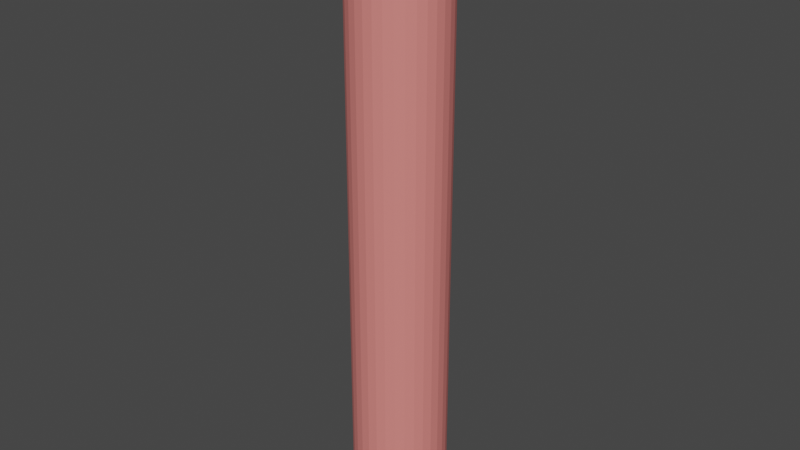 # Source: hotdogger.blend  (saved by Blender 3.4.6; exported with 4.5.12 LTS)
import bpy
from mathutils import Matrix  # noqa: F401  (used for matrix-valued properties, if any)

bpy.ops.wm.read_factory_settings(use_empty=True)
scene = bpy.context.scene
scene.name = 'Scene'

# ---- collections
col_collection = bpy.data.collections.new('Collection'); scene.collection.children.link(col_collection)

# ---- materials (node trees are filled in below, after node groups)
mat_material = bpy.data.materials.new('Material')
mat_material.alpha_threshold = 0.0
mat_material.use_transparent_shadow = False
mat_material.roughness = 0.5
mat_material.line_color = (0.0, 0.0, 0.0, 1.0)

# ---- material node trees
mat_material.use_nodes = True; mat_material.node_tree.nodes.clear()
_N = mat_material.node_tree.nodes; _L = mat_material.node_tree.links
n0 = _N.new('ShaderNodeOutputMaterial'); n0.name = 'Material Output'; n0.location = (300, 300)
n1 = _N.new('ShaderNodeBsdfPrincipled'); n1.name = 'Principled BSDF'; n1.location = (10, 300)
n1.distribution = 'GGX'
n1.subsurface_method = 'RANDOM_WALK_SKIN'
n1.inputs[0].default_value = (0.8, 0.2194, 0.1984, 1.0)
n1.inputs[2].default_value = 0.8105
n1.inputs[3].default_value = 1.45
n1.inputs[13].default_value = 0.6949
n1.inputs[27].default_value = (0.0, 0.0, 0.0, 1.0)
n1.inputs[28].default_value = 1.0
_L.new(n1.outputs[0], n0.inputs[0])
n0.is_active_output = True

# ---- world
world_world = bpy.data.worlds.new('World'); scene.world = world_world
world_world.use_nodes = True; world_world.node_tree.nodes.clear()
_N = world_world.node_tree.nodes; _L = world_world.node_tree.links
n0 = _N.new('ShaderNodeOutputWorld'); n0.name = 'World Output'; n0.location = (300, 300)
n1 = _N.new('ShaderNodeBackground'); n1.name = 'Background'; n1.location = (10, 300)
n1.inputs[0].default_value = (0.05088, 0.05088, 0.05088, 1.0)
_L.new(n1.outputs[0], n0.inputs[0])
n0.is_active_output = True
world_world.color = (0.05088, 0.05088, 0.05088)
world_world.use_sun_shadow = False
world_world.sun_shadow_jitter_overblur = 0.0

# ---- meshes
me_cube_001 = bpy.data.meshes.new('Cube.001')
me_cube_001.from_pydata([(-0.1951, 0.9808, 6.0), (-0.1951, 0.9808, -6.0), (-0.3827, 0.9239, 6.0), (-0.3827, 0.9239, -6.0), (-0.5556, 0.8315, 6.0), (-0.5556, 0.8315, -6.0), (-0.7071, 0.7071, 6.0), (-0.7071, 0.7071, -6.0), (-0.8315, 0.5556, 6.0), (-0.8315, 0.5556, -6.0), (-0.9239, 0.3827, 6.0), (-0.9239, 0.3827, -6.0), (-0.9808, 0.1951, 6.0), (-0.9808, 0.1951, -6.0), (-1.0, 0.0, 6.0), (-1.0, 0.0, -6.0), (-0.9808, -0.1951, 6.0), (-0.9808, -0.1951, -6.0), (-0.9239, -0.3827, 6.0), (-0.9239, -0.3827, -6.0), (-0.8315, -0.5556, 6.0), (-0.8315, -0.5556, -6.0), (-0.7071, -0.7071, 6.0), (-0.7071, -0.7071, -6.0), (-0.5556, -0.8315, 6.0), (-0.5556, -0.8315, -6.0), (-0.3827, -0.9239, 6.0), (-0.3827, -0.9239, -6.0), (-0.1951, -0.9808, 6.0), (-0.1951, -0.9808, -6.0), (0.0, -1.0, 6.0), (0.0, -1.0, -6.0), (0.1951, -0.9808, 6.0), (0.1951, -0.9808, -6.0), (0.3827, -0.9239, 6.0), (0.3827, -0.9239, -6.0), (0.5556, -0.8315, 6.0), (0.5556, -0.8315, -6.0), (0.7071, -0.7071, 6.0), (0.7071, -0.7071, -6.0), (0.8315, -0.5556, 6.0), (0.8315, -0.5556, -6.0), (0.9239, -0.3827, 6.0), (0.9239, -0.3827, -6.0), (0.9808, -0.1951, 6.0), (0.9808, -0.1951, -6.0), (1.0, 0.0, 6.0), (1.0, 0.0, -6.0), (0.9808, 0.1951, 6.0), (0.9808, 0.1951, -6.0), (0.9239, 0.3827, 6.0), (0.9239, 0.3827, -6.0), (0.8315, 0.5556, 6.0), (0.8315, 0.5556, -6.0), (0.7071, 0.7071, 6.0), (0.7071, 0.7071, -6.0), (0.5556, 0.8315, 6.0), (0.5556, 0.8315, -6.0), (0.3827, 0.9239, 6.0), (0.3827, 0.9239, -6.0), (0.1951, 0.9808, 6.0), (0.1951, 0.9808, -6.0), (0.0, 1.0, 6.0), (0.0, 1.0, -6.0), (5.757e-08, 0.904, 6.165), (-0.1764, 0.8866, 6.165), (-0.346, 0.8352, 6.165), (-0.5022, 0.7517, 6.165), (-0.6392, -0.6392, 6.165), (-0.5022, -0.7517, 6.165), (-0.8352, 0.346, 6.165), (-0.8866, 0.1764, 6.165), (-0.6392, 0.6392, 6.165), (-0.1764, -0.8866, 6.165), (5.757e-08, -0.904, 6.165), (-0.904, 3.576e-10, 6.165), (-0.8866, -0.1764, 6.165), (-0.8352, -0.346, 6.165), (0.5022, -0.7517, 6.165), (0.6392, -0.6392, 6.165), (0.1764, -0.8866, 6.165), (-0.346, -0.8352, 6.165), (0.8866, -0.1764, 6.165), (0.904, 3.576e-10, 6.165), (0.8866, 0.1764, 6.165), (0.8352, 0.346, 6.165), (0.7517, 0.5022, 6.165), (0.6392, 0.6392, 6.165), (0.346, 0.8352, 6.165), (0.1764, 0.8866, 6.165), (0.346, -0.8352, 6.165), (0.8352, -0.346, 6.165), (0.7517, -0.5022, 6.165), (-0.7517, 0.5022, 6.165), (-0.7517, -0.5022, 6.165), (0.5022, 0.7517, 6.165), (5.641e-08, 0.759, 6.279), (-0.1481, 0.7444, 6.279), (-0.2904, 0.7012, 6.279), (-0.4217, 0.6311, 6.279), (-0.5367, -0.5367, 6.279), (-0.4217, -0.6311, 6.279), (-0.7012, 0.2904, 6.279), (-0.7444, 0.1481, 6.279), (-0.5367, 0.5367, 6.279), (-0.1481, -0.7444, 6.279), (5.641e-08, -0.759, 6.279), (-0.759, 3.002e-10, 6.279), (-0.7444, -0.1481, 6.279), (-0.7012, -0.2904, 6.279), (0.4217, -0.6311, 6.279), (0.5367, -0.5367, 6.279), (0.1481, -0.7444, 6.279), (-0.2904, -0.7012, 6.279), (0.7444, -0.1481, 6.279), (0.759, 3.002e-10, 6.279), (0.7444, 0.1481, 6.279), (0.7012, 0.2904, 6.279), (0.6311, 0.4217, 6.279), (0.5367, 0.5367, 6.279), (0.2904, 0.7012, 6.279), (0.1481, 0.7444, 6.279), (0.2904, -0.7012, 6.279), (0.7012, -0.2904, 6.279), (0.6311, -0.4217, 6.279), (-0.6311, 0.4217, 6.279), (-0.6311, -0.4217, 6.279), (0.4217, 0.6311, 6.279), (7.407e-08, 0.5895, 6.381), (-0.115, 0.5782, 6.381), (-0.2256, 0.5446, 6.381), (-0.3275, 0.4901, 6.381), (-0.4168, -0.4168, 6.381), (-0.3275, -0.4901, 6.381), (-0.5446, 0.2256, 6.381), (-0.5782, 0.115, 6.381), (-0.4168, 0.4168, 6.381), (-0.115, -0.5782, 6.381), (7.407e-08, -0.5895, 6.381), (-0.5895, 1.065e-09, 6.381), (-0.5782, -0.115, 6.381), (-0.5446, -0.2256, 6.381), (0.3275, -0.4901, 6.381), (0.4168, -0.4168, 6.381), (0.115, -0.5782, 6.381), (-0.2256, -0.5446, 6.381), (0.5782, -0.115, 6.381), (0.5895, 1.065e-09, 6.381), (0.5782, 0.115, 6.381), (0.5446, 0.2256, 6.381), (0.4901, 0.3275, 6.381), (0.4168, 0.4168, 6.381), (0.2256, 0.5446, 6.381), (0.115, 0.5782, 6.381), (0.2256, -0.5446, 6.381), (0.5446, -0.2256, 6.381), (0.4901, -0.3275, 6.381), (-0.4901, 0.3275, 6.381), (-0.4901, -0.3275, 6.381), (0.3275, 0.4901, 6.381), (7.771e-08, 0.3744, 6.47), (-0.07303, 0.3672, 6.47), (-0.1433, 0.3459, 6.47), (-0.208, 0.3113, 6.47), (-0.2647, -0.2647, 6.47), (-0.208, -0.3113, 6.47), (-0.3459, 0.1433, 6.47), (-0.3672, 0.07303, 6.47), (-0.2647, 0.2647, 6.47), (-0.07303, -0.3672, 6.47), (7.771e-08, -0.3744, 6.47), (-0.3744, 3.364e-10, 6.47), (-0.3672, -0.07303, 6.47), (-0.3459, -0.1433, 6.47), (0.208, -0.3113, 6.47), (0.2647, -0.2647, 6.47), (0.07303, -0.3672, 6.47), (-0.1433, -0.3459, 6.47), (0.3672, -0.07303, 6.47), (0.3744, 3.364e-10, 6.47), (0.3672, 0.07303, 6.47), (0.3459, 0.1433, 6.47), (0.3113, 0.208, 6.47), (0.2647, 0.2647, 6.47), (0.1433, 0.3459, 6.47), (0.07303, 0.3672, 6.47), (0.1433, -0.3459, 6.47), (0.3459, -0.1433, 6.47), (0.3113, -0.208, 6.47), (-0.3113, 0.208, 6.47), (-0.3113, -0.208, 6.47), (0.208, 0.3113, 6.47), (-0.6558, 0.4382, -6.194), (-0.5578, 0.5578, -6.194), (-0.7736, 0.1539, -6.194), (-0.7287, 0.3019, -6.194), (-0.1539, 0.7736, -6.194), (5.679e-09, 0.7888, -6.194), (-0.6558, -0.4382, -6.194), (-0.7287, -0.3019, -6.194), (-0.3019, 0.7287, -6.194), (-0.4382, 0.6558, -6.194), (-0.7888, 0.0, -6.194), (-0.4382, -0.6558, -6.194), (-0.5578, -0.5578, -6.194), (-0.7736, -0.1539, -6.194), (0.3019, -0.7287, -6.194), (0.1539, -0.7736, -6.194), (-0.1539, -0.7736, -6.194), (-0.3019, -0.7287, -6.194), (5.679e-09, -0.7888, -6.194), (0.7287, -0.3019, -6.194), (0.6558, -0.4382, -6.194), (0.7888, 0.0, -6.194), (0.7736, -0.1539, -6.194), (0.7736, 0.1539, -6.194), (0.6558, 0.4382, -6.194), (0.7287, 0.3019, -6.194), (0.5578, 0.5578, -6.194), (0.3019, 0.7287, -6.194), (0.4382, 0.6558, -6.194), (0.1539, 0.7736, -6.194), (0.4382, -0.6558, -6.194), (0.5578, -0.5578, -6.194), (-0.4701, 0.3141, -6.339), (-0.3998, 0.3998, -6.339), (-0.5545, 0.1103, -6.339), (-0.5223, 0.2164, -6.339), (-0.1103, 0.5545, -6.339), (5.932e-09, 0.5654, -6.339), (-0.4701, -0.3141, -6.339), (-0.5223, -0.2164, -6.339), (-0.2164, 0.5223, -6.339), (-0.3141, 0.4701, -6.339), (-0.5654, -4.22e-09, -6.339), (-0.3141, -0.4701, -6.339), (-0.3998, -0.3998, -6.339), (-0.5545, -0.1103, -6.339), (0.2164, -0.5223, -6.339), (0.1103, -0.5545, -6.339), (-0.1103, -0.5545, -6.339), (-0.2164, -0.5223, -6.339), (5.932e-09, -0.5654, -6.339), (0.5223, -0.2164, -6.339), (0.4701, -0.3141, -6.339), (0.5654, -4.22e-09, -6.339), (0.5545, -0.1103, -6.339), (0.5545, 0.1103, -6.339), (0.4701, 0.3141, -6.339), (0.5223, 0.2164, -6.339), (0.3998, 0.3998, -6.339), (0.2164, 0.5223, -6.339), (0.3141, 0.4701, -6.339), (0.1103, 0.5545, -6.339), (0.3141, -0.4701, -6.339), (0.3998, -0.3998, -6.339), (-0.2803, 0.1873, -6.435), (-0.2383, 0.2383, -6.435), (-0.3306, 0.06576, -6.435), (-0.3114, 0.129, -6.435), (-0.06576, 0.3306, -6.435), (-3.863e-09, 0.3371, -6.435), (-0.2803, -0.1873, -6.435), (-0.3114, -0.129, -6.435), (-0.129, 0.3114, -6.435), (-0.1873, 0.2803, -6.435), (-0.3371, -1.764e-09, -6.435), (-0.1873, -0.2803, -6.435), (-0.2383, -0.2383, -6.435), (-0.3306, -0.06576, -6.435), (0.129, -0.3114, -6.435), (0.06576, -0.3306, -6.435), (-0.06576, -0.3306, -6.435), (-0.129, -0.3114, -6.435), (-3.863e-09, -0.3371, -6.435), (0.3114, -0.129, -6.435), (0.2803, -0.1873, -6.435), (0.3371, -1.764e-09, -6.435), (0.3306, -0.06576, -6.435), (0.3306, 0.06576, -6.435), (0.2803, 0.1873, -6.435), (0.3114, 0.129, -6.435), (0.2383, 0.2383, -6.435), (0.129, 0.3114, -6.435), (0.1873, 0.2803, -6.435), (0.06576, 0.3306, -6.435), (0.1873, -0.2803, -6.435), (0.2383, -0.2383, -6.435), (-0.1951, 0.9808, 0.0), (-0.9808, 0.1951, 0.0), (-0.8315, 0.5556, 0.0), (-0.3827, 0.9239, 0.0), (-0.9808, -0.1951, 0.0), (-0.9239, 0.3827, 0.0), (0.0, -1.0, 0.0), (-0.7071, 0.7071, 0.0), (-1.0, 0.0, 0.0), (-0.8315, -0.5556, 0.0), (-0.3827, -0.9239, 0.0), (-0.5556, -0.8315, 0.0), (-0.9239, -0.3827, 0.0), (1.0, 0.0, 0.0), (0.9808, -0.1951, 0.0), (0.9239, 0.3827, 0.0), (0.8315, 0.5556, 0.0), (0.7071, 0.7071, 0.0), (0.3827, 0.9239, 0.0), (0.1951, 0.9808, 0.0), (0.5556, -0.8315, 0.0), (0.3827, -0.9239, 0.0), (0.7071, -0.7071, 0.0), (0.8315, -0.5556, 0.0), (0.9239, -0.3827, 0.0), (-0.7071, -0.7071, 0.0), (-0.5556, 0.8315, 0.0), (0.1951, -0.9808, 0.0), (-0.1951, -0.9808, 0.0), (0.5556, 0.8315, 0.0), (0.9808, 0.1951, 0.0), (0.0, 1.0, 0.0), (0.0, 1.0, 3.0), (-0.1951, 0.9808, 3.0), (-0.9808, 0.1951, 3.0), (-0.8315, 0.5556, 3.0), (-0.3827, 0.9239, 3.0), (-0.9808, -0.1951, 3.0), (-0.9239, 0.3827, 3.0), (0.0, -1.0, 3.0), (-0.7071, 0.7071, 3.0), (-1.0, 0.0, 3.0), (-0.8315, -0.5556, 3.0), (-0.3827, -0.9239, 3.0), (-0.5556, -0.8315, 3.0), (-0.9239, -0.3827, 3.0), (1.0, 0.0, 3.0), (0.9808, -0.1951, 3.0), (0.9239, 0.3827, 3.0), (0.8315, 0.5556, 3.0), (0.7071, 0.7071, 3.0), (0.3827, 0.9239, 3.0), (0.1951, 0.9808, 3.0), (0.5556, -0.8315, 3.0), (0.3827, -0.9239, 3.0), (0.7071, -0.7071, 3.0), (0.8315, -0.5556, 3.0), (0.9239, -0.3827, 3.0), (-0.7071, -0.7071, 3.0), (-0.5556, 0.8315, 3.0), (0.1951, -0.9808, 3.0), (-0.1951, -0.9808, 3.0), (0.5556, 0.8315, 3.0), (0.9808, 0.1951, 3.0), (-0.1951, 0.9808, -3.0), (-0.9808, 0.1951, -3.0), (-0.8315, 0.5556, -3.0), (-0.3827, 0.9239, -3.0), (-0.9808, -0.1951, -3.0), (-0.9239, 0.3827, -3.0), (0.0, -1.0, -3.0), (-0.7071, 0.7071, -3.0), (-1.0, 0.0, -3.0), (-0.8315, -0.5556, -3.0), (-0.3827, -0.9239, -3.0), (-0.5556, -0.8315, -3.0), (-0.9239, -0.3827, -3.0), (1.0, 0.0, -3.0), (0.9808, -0.1951, -3.0), (0.9239, 0.3827, -3.0), (0.8315, 0.5556, -3.0), (0.7071, 0.7071, -3.0), (0.3827, 0.9239, -3.0), (0.1951, 0.9808, -3.0), (0.5556, -0.8315, -3.0), (0.3827, -0.9239, -3.0), (0.7071, -0.7071, -3.0), (0.8315, -0.5556, -3.0), (0.9239, -0.3827, -3.0), (-0.7071, -0.7071, -3.0), (-0.5556, 0.8315, -3.0), (0.1951, -0.9808, -3.0), (-0.1951, -0.9808, -3.0), (0.5556, 0.8315, -3.0), (0.9808, 0.1951, -3.0), (0.0, 1.0, -3.0), (0.0, 1.0, 4.5), (-0.1951, 0.9808, 4.5), (-0.9808, 0.1951, 4.5), (-0.8315, 0.5556, 4.5), (-0.3827, 0.9239, 4.5), (-0.9808, -0.1951, 4.5), (-0.9239, 0.3827, 4.5), (0.0, -1.0, 4.5), (-0.7071, 0.7071, 4.5), (-1.0, 0.0, 4.5), (-0.8315, -0.5556, 4.5), (-0.3827, -0.9239, 4.5), (-0.5556, -0.8315, 4.5), (-0.9239, -0.3827, 4.5), (1.0, 0.0, 4.5), (0.9808, -0.1951, 4.5), (0.9239, 0.3827, 4.5), (0.8315, 0.5556, 4.5), (0.7071, 0.7071, 4.5), (0.3827, 0.9239, 4.5), (0.1951, 0.9808, 4.5), (0.5556, -0.8315, 4.5), (0.3827, -0.9239, 4.5), (0.7071, -0.7071, 4.5), (0.8315, -0.5556, 4.5), (0.9239, -0.3827, 4.5), (-0.7071, -0.7071, 4.5), (-0.5556, 0.8315, 4.5), (0.1951, -0.9808, 4.5), (-0.1951, -0.9808, 4.5), (0.5556, 0.8315, 4.5), (0.9808, 0.1951, 4.5), (-0.1951, 0.9808, 1.5), (-0.9808, 0.1951, 1.5), (-0.8315, 0.5556, 1.5), (-0.3827, 0.9239, 1.5), (-0.9808, -0.1951, 1.5), (-0.9239, 0.3827, 1.5), (0.0, -1.0, 1.5), (-0.7071, 0.7071, 1.5), (-1.0, 0.0, 1.5), (-0.8315, -0.5556, 1.5), (-0.3827, -0.9239, 1.5), (-0.5556, -0.8315, 1.5), (-0.9239, -0.3827, 1.5), (1.0, 0.0, 1.5), (0.9808, -0.1951, 1.5), (0.9239, 0.3827, 1.5), (0.8315, 0.5556, 1.5), (0.7071, 0.7071, 1.5), (0.3827, 0.9239, 1.5), (0.1951, 0.9808, 1.5), (0.5556, -0.8315, 1.5), (0.3827, -0.9239, 1.5), (0.7071, -0.7071, 1.5), (0.8315, -0.5556, 1.5), (0.9239, -0.3827, 1.5), (-0.7071, -0.7071, 1.5), (-0.5556, 0.8315, 1.5), (0.1951, -0.9808, 1.5), (-0.1951, -0.9808, 1.5), (0.5556, 0.8315, 1.5), (0.9808, 0.1951, 1.5), (0.0, 1.0, 1.5), (0.0, 1.0, -1.5), (-0.1951, 0.9808, -1.5), (-0.9808, 0.1951, -1.5), (-0.8315, 0.5556, -1.5), (-0.3827, 0.9239, -1.5), (-0.9808, -0.1951, -1.5), (-0.9239, 0.3827, -1.5), (0.0, -1.0, -1.5), (-0.7071, 0.7071, -1.5), (-1.0, 0.0, -1.5), (-0.8315, -0.5556, -1.5), (-0.3827, -0.9239, -1.5), (-0.5556, -0.8315, -1.5), (-0.9239, -0.3827, -1.5), (1.0, 0.0, -1.5), (0.9808, -0.1951, -1.5), (0.9239, 0.3827, -1.5), (0.8315, 0.5556, -1.5), (0.7071, 0.7071, -1.5), (0.3827, 0.9239, -1.5), (0.1951, 0.9808, -1.5), (0.5556, -0.8315, -1.5), (0.3827, -0.9239, -1.5), (0.7071, -0.7071, -1.5), (0.8315, -0.5556, -1.5), (0.9239, -0.3827, -1.5), (-0.7071, -0.7071, -1.5), (-0.5556, 0.8315, -1.5), (0.1951, -0.9808, -1.5), (-0.1951, -0.9808, -1.5), (0.5556, 0.8315, -1.5), (0.9808, 0.1951, -1.5), (-0.1951, 0.9808, -4.5), (-0.9808, 0.1951, -4.5), (-0.8315, 0.5556, -4.5), (-0.3827, 0.9239, -4.5), (-0.9808, -0.1951, -4.5), (-0.9239, 0.3827, -4.5), (0.0, -1.0, -4.5), (-0.7071, 0.7071, -4.5), (-1.0, 0.0, -4.5), (-0.8315, -0.5556, -4.5), (-0.3827, -0.9239, -4.5), (-0.5556, -0.8315, -4.5), (-0.9239, -0.3827, -4.5), (1.0, 0.0, -4.5), (0.9808, -0.1951, -4.5), (0.9239, 0.3827, -4.5), (0.8315, 0.5556, -4.5), (0.7071, 0.7071, -4.5), (0.3827, 0.9239, -4.5), (0.1951, 0.9808, -4.5), (0.5556, -0.8315, -4.5), (0.3827, -0.9239, -4.5), (0.7071, -0.7071, -4.5), (0.8315, -0.5556, -4.5), (0.9239, -0.3827, -4.5), (-0.7071, -0.7071, -4.5), (-0.5556, 0.8315, -4.5), (0.1951, -0.9808, -4.5), (-0.1951, -0.9808, -4.5), (0.5556, 0.8315, -4.5), (0.9808, 0.1951, -4.5), (0.0, 1.0, -4.5)], [], [(396, 24, 22, 410), (395, 26, 24, 396), (408, 40, 38, 407), (397, 18, 16, 389), (406, 34, 32, 412), (394, 20, 18, 397), (413, 28, 26, 395), (391, 30, 28, 413), (409, 42, 40, 408), (415, 48, 46, 398), (402, 54, 52, 401), (389, 16, 14, 393), (401, 52, 50, 400), (404, 60, 58, 403), (403, 58, 56, 414), (393, 14, 12, 386), (399, 44, 42, 409), (410, 22, 20, 394), (412, 32, 30, 391), (407, 38, 36, 405), (405, 36, 34, 406), (414, 56, 54, 402), (384, 62, 60, 404), (398, 46, 44, 399), (400, 50, 48, 415), (386, 12, 10, 390), (390, 10, 8, 387), (387, 8, 6, 392), (392, 6, 4, 411), (411, 4, 2, 388), (31, 29, 208, 210), (388, 2, 0, 385), (385, 0, 62, 384), (38, 40, 92, 79), (70, 71, 103, 102), (36, 38, 79, 78), (46, 48, 84, 83), (48, 50, 85, 84), (30, 32, 80, 74), (12, 14, 75, 71), (18, 20, 94, 77), (24, 26, 81, 69), (50, 52, 86, 85), (2, 4, 67, 66), (56, 58, 88, 95), (20, 22, 68, 94), (32, 34, 90, 80), (14, 16, 76, 75), (16, 18, 77, 76), (52, 54, 87, 86), (26, 28, 73, 81), (54, 56, 95, 87), (22, 24, 69, 68), (42, 44, 82, 91), (10, 12, 71, 70), (62, 0, 65, 64), (40, 42, 91, 92), (0, 2, 66, 65), (58, 60, 89, 88), (34, 36, 78, 90), (4, 6, 72, 67), (60, 62, 64, 89), (6, 8, 93, 72), (28, 30, 74, 73), (44, 46, 83, 82), (8, 10, 70, 93), (103, 107, 139, 135), (87, 95, 127, 119), (89, 64, 96, 121), (67, 72, 104, 99), (80, 90, 122, 112), (73, 74, 106, 105), (91, 82, 114, 123), (71, 75, 107, 103), (92, 91, 123, 124), (76, 77, 109, 108), (93, 70, 102, 125), (78, 79, 111, 110), (79, 92, 124, 111), (74, 80, 112, 106), (77, 94, 126, 109), (69, 81, 113, 101), (94, 68, 100, 126), (75, 76, 108, 107), (81, 73, 105, 113), (82, 83, 115, 114), (64, 65, 97, 96), (90, 78, 110, 122), (84, 85, 117, 116), (65, 66, 98, 97), (72, 93, 125, 104), (85, 86, 118, 117), (66, 67, 99, 98), (83, 84, 116, 115), (86, 87, 119, 118), (68, 69, 101, 100), (95, 88, 120, 127), (88, 89, 121, 120), (138, 144, 176, 170), (124, 123, 155, 156), (108, 109, 141, 140), (125, 102, 134, 157), (110, 111, 143, 142), (111, 124, 156, 143), (106, 112, 144, 138), (109, 126, 158, 141), (101, 113, 145, 133), (126, 100, 132, 158), (107, 108, 140, 139), (113, 105, 137, 145), (114, 115, 147, 146), (96, 97, 129, 128), (122, 110, 142, 154), (116, 117, 149, 148), (97, 98, 130, 129), (104, 125, 157, 136), (117, 118, 150, 149), (98, 99, 131, 130), (115, 116, 148, 147), (118, 119, 151, 150), (100, 101, 133, 132), (127, 120, 152, 159), (120, 121, 153, 152), (102, 103, 135, 134), (119, 127, 159, 151), (121, 96, 128, 153), (99, 104, 136, 131), (112, 122, 154, 144), (105, 106, 138, 137), (123, 114, 146, 155), (177, 169, 170, 176, 186, 174, 175, 188, 187, 178, 179, 180, 181, 182, 183, 191, 184, 185, 160, 161, 162, 163, 168, 189, 166, 167, 171, 172, 173, 190, 164, 165), (141, 158, 190, 173), (133, 145, 177, 165), (158, 132, 164, 190), (139, 140, 172, 171), (145, 137, 169, 177), (146, 147, 179, 178), (128, 129, 161, 160), (154, 142, 174, 186), (148, 149, 181, 180), (129, 130, 162, 161), (136, 157, 189, 168), (149, 150, 182, 181), (130, 131, 163, 162), (147, 148, 180, 179), (150, 151, 183, 182), (132, 133, 165, 164), (159, 152, 184, 191), (152, 153, 185, 184), (134, 135, 167, 166), (151, 159, 191, 183), (153, 128, 160, 185), (131, 136, 168, 163), (144, 154, 186, 176), (137, 138, 170, 169), (155, 146, 178, 187), (135, 139, 171, 167), (156, 155, 187, 188), (140, 141, 173, 172), (157, 134, 166, 189), (142, 143, 175, 174), (143, 156, 188, 175), (205, 202, 234, 237), (49, 47, 213, 215), (61, 59, 219, 221), (63, 61, 221, 197), (51, 49, 215, 217), (53, 51, 217, 216), (37, 35, 206, 222), (15, 13, 194, 202), (21, 19, 199, 198), (23, 21, 198, 204), (25, 23, 204, 203), (41, 39, 223, 212), (11, 9, 192, 195), (57, 55, 218, 220), (43, 41, 212, 211), (39, 37, 222, 223), (9, 7, 193, 192), (19, 17, 205, 199), (55, 53, 216, 218), (17, 15, 202, 205), (13, 11, 195, 194), (35, 33, 207, 206), (59, 57, 220, 219), (7, 5, 201, 193), (3, 1, 196, 200), (29, 27, 209, 208), (5, 3, 200, 201), (47, 45, 214, 213), (1, 63, 197, 196), (27, 25, 203, 209), (45, 43, 211, 214), (33, 31, 210, 207), (248, 249, 281, 280), (198, 199, 231, 230), (217, 215, 247, 249), (213, 214, 246, 245), (195, 192, 224, 227), (220, 218, 250, 252), (215, 213, 245, 247), (200, 196, 228, 232), (216, 217, 249, 248), (201, 200, 232, 233), (218, 216, 248, 250), (202, 194, 226, 234), (219, 220, 252, 251), (203, 204, 236, 235), (221, 219, 251, 253), (199, 205, 237, 231), (197, 221, 253, 229), (206, 207, 239, 238), (222, 206, 238, 254), (208, 209, 241, 240), (223, 222, 254, 255), (209, 203, 235, 241), (214, 211, 243, 246), (207, 210, 242, 239), (192, 193, 225, 224), (212, 223, 255, 244), (204, 198, 230, 236), (194, 195, 227, 226), (193, 201, 233, 225), (211, 212, 244, 243), (196, 197, 229, 228), (210, 208, 240, 242), (274, 272, 273, 267, 268, 262, 263, 269, 266, 258, 259, 256, 257, 265, 264, 260, 261, 285, 283, 284, 282, 280, 281, 279, 277, 278, 275, 276, 287, 286, 270, 271), (233, 232, 264, 265), (250, 248, 280, 282), (234, 226, 258, 266), (251, 252, 284, 283), (235, 236, 268, 267), (253, 251, 283, 285), (231, 237, 269, 263), (229, 253, 285, 261), (238, 239, 271, 270), (254, 238, 270, 286), (240, 241, 273, 272), (255, 254, 286, 287), (241, 235, 267, 273), (246, 243, 275, 278), (239, 242, 274, 271), (224, 225, 257, 256), (244, 255, 287, 276), (236, 230, 262, 268), (226, 227, 259, 258), (225, 233, 265, 257), (243, 244, 276, 275), (228, 229, 261, 260), (242, 240, 272, 274), (237, 234, 266, 269), (230, 231, 263, 262), (249, 247, 279, 281), (245, 246, 278, 277), (227, 224, 256, 259), (252, 250, 282, 284), (247, 245, 277, 279), (232, 228, 260, 264), (449, 288, 319, 448), (452, 291, 288, 449), (475, 314, 291, 452), (456, 295, 314, 475), (451, 290, 295, 456), (454, 293, 290, 451), (450, 289, 293, 454), (464, 303, 318, 479), (462, 301, 302, 463), (448, 319, 307, 468), (478, 317, 305, 466), (469, 308, 309, 470), (471, 310, 308, 469), (476, 315, 294, 455), (474, 313, 297, 458), (463, 302, 312, 473), (457, 296, 289, 450), (467, 306, 317, 478), (468, 307, 306, 467), (465, 304, 303, 464), (453, 292, 296, 457), (466, 305, 304, 465), (479, 318, 301, 462), (473, 312, 311, 472), (455, 294, 316, 477), (477, 316, 298, 459), (458, 297, 300, 461), (470, 309, 315, 476), (461, 300, 292, 453), (472, 311, 310, 471), (459, 298, 299, 460), (460, 299, 313, 474), (416, 321, 320, 447), (419, 324, 321, 416), (442, 347, 324, 419), (423, 328, 347, 442), (418, 323, 328, 423), (421, 326, 323, 418), (417, 322, 326, 421), (431, 336, 351, 446), (429, 334, 335, 430), (447, 320, 340, 435), (445, 350, 338, 433), (436, 341, 342, 437), (438, 343, 341, 436), (443, 348, 327, 422), (441, 346, 330, 425), (430, 335, 345, 440), (424, 329, 322, 417), (434, 339, 350, 445), (435, 340, 339, 434), (432, 337, 336, 431), (420, 325, 329, 424), (433, 338, 337, 432), (446, 351, 334, 429), (440, 345, 344, 439), (422, 327, 349, 444), (444, 349, 331, 426), (425, 330, 333, 428), (437, 342, 348, 443), (428, 333, 325, 420), (439, 344, 343, 438), (426, 331, 332, 427), (427, 332, 346, 441), (491, 363, 377, 505), (490, 362, 363, 491), (503, 375, 374, 502), (492, 364, 356, 484), (501, 373, 379, 507), (489, 361, 364, 492), (508, 380, 362, 490), (486, 358, 380, 508), (504, 376, 375, 503), (510, 382, 365, 493), (497, 369, 368, 496), (484, 356, 360, 488), (496, 368, 367, 495), (499, 371, 370, 498), (498, 370, 381, 509), (488, 360, 353, 481), (494, 366, 376, 504), (505, 377, 361, 489), (507, 379, 358, 486), (502, 374, 372, 500), (500, 372, 373, 501), (509, 381, 369, 497), (511, 383, 371, 499), (493, 365, 366, 494), (495, 367, 382, 510), (481, 353, 357, 485), (485, 357, 354, 482), (482, 354, 359, 487), (487, 359, 378, 506), (506, 378, 355, 483), (483, 355, 352, 480), (480, 352, 383, 511), (321, 385, 384, 320), (324, 388, 385, 321), (347, 411, 388, 324), (328, 392, 411, 347), (323, 387, 392, 328), (326, 390, 387, 323), (322, 386, 390, 326), (336, 400, 415, 351), (334, 398, 399, 335), (320, 384, 404, 340), (350, 414, 402, 338), (341, 405, 406, 342), (343, 407, 405, 341), (348, 412, 391, 327), (346, 410, 394, 330), (335, 399, 409, 345), (329, 393, 386, 322), (339, 403, 414, 350), (340, 404, 403, 339), (337, 401, 400, 336), (325, 389, 393, 329), (338, 402, 401, 337), (351, 415, 398, 334), (345, 409, 408, 344), (327, 391, 413, 349), (349, 413, 395, 331), (330, 394, 397, 333), (342, 406, 412, 348), (333, 397, 389, 325), (344, 408, 407, 343), (331, 395, 396, 332), (332, 396, 410, 346), (299, 427, 441, 313), (298, 426, 427, 299), (311, 439, 438, 310), (300, 428, 420, 292), (309, 437, 443, 315), (297, 425, 428, 300), (316, 444, 426, 298), (294, 422, 444, 316), (312, 440, 439, 311), (318, 446, 429, 301), (305, 433, 432, 304), (292, 420, 424, 296), (304, 432, 431, 303), (307, 435, 434, 306), (306, 434, 445, 317), (296, 424, 417, 289), (302, 430, 440, 312), (313, 441, 425, 297), (315, 443, 422, 294), (310, 438, 436, 308), (308, 436, 437, 309), (317, 445, 433, 305), (319, 447, 435, 307), (301, 429, 430, 302), (303, 431, 446, 318), (289, 417, 421, 293), (293, 421, 418, 290), (290, 418, 423, 295), (295, 423, 442, 314), (314, 442, 419, 291), (291, 419, 416, 288), (288, 416, 447, 319), (363, 460, 474, 377), (362, 459, 460, 363), (375, 472, 471, 374), (364, 461, 453, 356), (373, 470, 476, 379), (361, 458, 461, 364), (380, 477, 459, 362), (358, 455, 477, 380), (376, 473, 472, 375), (382, 479, 462, 365), (369, 466, 465, 368), (356, 453, 457, 360), (368, 465, 464, 367), (371, 468, 467, 370), (370, 467, 478, 381), (360, 457, 450, 353), (366, 463, 473, 376), (377, 474, 458, 361), (379, 476, 455, 358), (374, 471, 469, 372), (372, 469, 470, 373), (381, 478, 466, 369), (383, 448, 468, 371), (365, 462, 463, 366), (367, 464, 479, 382), (353, 450, 454, 357), (357, 454, 451, 354), (354, 451, 456, 359), (359, 456, 475, 378), (378, 475, 452, 355), (355, 452, 449, 352), (352, 449, 448, 383), (1, 480, 511, 63), (3, 483, 480, 1), (5, 506, 483, 3), (7, 487, 506, 5), (9, 482, 487, 7), (11, 485, 482, 9), (13, 481, 485, 11), (51, 495, 510, 49), (47, 493, 494, 45), (63, 511, 499, 61), (57, 509, 497, 55), (37, 500, 501, 35), (39, 502, 500, 37), (33, 507, 486, 31), (23, 505, 489, 21), (45, 494, 504, 43), (15, 488, 481, 13), (59, 498, 509, 57), (61, 499, 498, 59), (53, 496, 495, 51), (17, 484, 488, 15), (55, 497, 496, 53), (49, 510, 493, 47), (43, 504, 503, 41), (31, 486, 508, 29), (29, 508, 490, 27), (21, 489, 492, 19), (35, 501, 507, 33), (19, 492, 484, 17), (41, 503, 502, 39), (27, 490, 491, 25), (25, 491, 505, 23)])
_uv = me_cube_001.uv_layers.new(name='UVMap')
_uv.uv.foreach_set('vector', [1.0, 0.9375, 1.0, 1.0, 0.9688, 1.0, 0.9688, 0.9375, 0.9688, 0.9375, 0.9688, 1.0, 0.9375, 1.0, 0.9375, 0.9375, 0.9375, 0.9375, 0.9375, 1.0, 0.9062, 1.0, 0.9062, 0.9375, 0.9062, 0.9375, 0.9062, 1.0, 0.875, 1.0, 0.875, 0.9375, 0.875, 0.9375, 0.875, 1.0, 0.8438, 1.0, 0.8438, 0.9375, 0.8438, 0.9375, 0.8438, 1.0, 0.8125, 1.0, 0.8125, 0.9375, 0.8125, 0.9375, 0.8125, 1.0, 0.7812, 1.0, 0.7812, 0.9375, 0.7812, 0.9375, 0.7812, 1.0, 0.75, 1.0, 0.75, 0.9375, 0.75, 0.9375, 0.75, 1.0, 0.7188, 1.0, 0.7188, 0.9375, 0.7188, 0.9375, 0.7188, 1.0, 0.6875, 1.0, 0.6875, 0.9375, 0.6875, 0.9375, 0.6875, 1.0, 0.6562, 1.0, 0.6562, 0.9375, 0.6562, 0.9375, 0.6562, 1.0, 0.625, 1.0, 0.625, 0.9375, 0.625, 0.9375, 0.625, 1.0, 0.5938, 1.0, 0.5938, 0.9375, 0.5938, 0.9375, 0.5938, 1.0, 0.5625, 1.0, 0.5625, 0.9375, 0.5625, 0.9375, 0.5625, 1.0, 0.5312, 1.0, 0.5312, 0.9375, 0.5312, 0.9375, 0.5312, 1.0, 0.5, 1.0, 0.5, 0.9375, 0.5, 0.9375, 0.5, 1.0, 0.4688, 1.0, 0.4688, 0.9375, 0.4688, 0.9375, 0.4688, 1.0, 0.4375, 1.0, 0.4375, 0.9375, 0.4375, 0.9375, 0.4375, 1.0, 0.4062, 1.0, 0.4062, 0.9375, 0.4062, 0.9375, 0.4062, 1.0, 0.375, 1.0, 0.375, 0.9375, 0.375, 0.9375, 0.375, 1.0, 0.3438, 1.0, 0.3438, 0.9375, 0.3438, 0.9375, 0.3438, 1.0, 0.3125, 1.0, 0.3125, 0.9375, 0.3125, 0.9375, 0.3125, 1.0, 0.2812, 1.0, 0.2812, 0.9375, 0.2812, 0.9375, 0.2812, 1.0, 0.25, 1.0, 0.25, 0.9375, 0.25, 0.9375, 0.25, 1.0, 0.2188, 1.0, 0.2188, 0.9375, 0.2188, 0.9375, 0.2188, 1.0, 0.1875, 1.0, 0.1875, 0.9375, 0.1875, 0.9375, 0.1875, 1.0, 0.1562, 1.0, 0.1562, 0.9375, 0.1562, 0.9375, 0.1562, 1.0, 0.125, 1.0, 0.125, 0.9375, 0.125, 0.9375, 0.125, 1.0, 0.09375, 1.0, 0.09375, 0.9375, 0.09375, 0.9375, 0.09375, 1.0, 0.0625, 1.0, 0.0625, 0.9375, 0.7812, 0.5, 0.75, 0.5, 0.75, 0.5, 0.7812, 0.5, 0.0625, 0.9375, 0.0625, 1.0, 0.03125, 1.0, 0.03125, 0.9375, 0.03125, 0.9375, 0.03125, 1.0, 0.0, 1.0, 0.0, 0.9375, 0.9062, 1.0, 0.9375, 1.0, 0.9375, 1.0, 0.9062, 1.0, 0.1875, 1.0, 0.2188, 1.0, 0.2188, 1.0, 0.1875, 1.0, 0.375, 1.0, 0.4062, 1.0, 0.4062, 1.0, 0.375, 1.0, 0.6875, 1.0, 0.7188, 1.0, 0.7188, 1.0, 0.6875, 1.0, 0.2188, 1.0, 0.25, 1.0, 0.25, 1.0, 0.2188, 1.0, 0.4062, 1.0, 0.4375, 1.0, 0.4375, 1.0, 0.4062, 1.0, 0.5, 1.0, 0.5312, 1.0, 0.5312, 1.0, 0.5, 1.0, 0.8125, 1.0, 0.8438, 1.0, 0.8438, 1.0, 0.8125, 1.0, 0.9375, 1.0, 0.9688, 1.0, 0.9688, 1.0, 0.9375, 1.0, 0.5938, 1.0, 0.625, 1.0, 0.625, 1.0, 0.5938, 1.0, 0.0625, 1.0, 0.09375, 1.0, 0.09375, 1.0, 0.0625, 1.0, 0.5312, 1.0, 0.5625, 1.0, 0.5625, 1.0, 0.5312, 1.0, 0.4375, 1.0, 0.4688, 1.0, 0.4688, 1.0, 0.4375, 1.0, 0.8438, 1.0, 0.875, 1.0, 0.875, 1.0, 0.8438, 1.0, 0.625, 1.0, 0.6562, 1.0, 0.6562, 1.0, 0.625, 1.0, 0.875, 1.0, 0.9062, 1.0, 0.9062, 1.0, 0.875, 1.0, 0.6562, 1.0, 0.6875, 1.0, 0.6875, 1.0, 0.6562, 1.0, 0.7812, 1.0, 0.8125, 1.0, 0.8125, 1.0, 0.7812, 1.0, 0.3125, 1.0, 0.3438, 1.0, 0.3438, 1.0, 0.3125, 1.0, 0.9688, 1.0, 1.0, 1.0, 1.0, 1.0, 0.9688, 1.0, 0.4688, 1.0, 0.5, 1.0, 0.5, 1.0, 0.4688, 1.0, 0.1875, 1.0, 0.2188, 1.0, 0.2188, 1.0, 0.1875, 1.0, 0.0, 1.0, 0.03125, 1.0, 0.03125, 1.0, 0.0, 1.0, 0.7188, 1.0, 0.75, 1.0, 0.75, 1.0, 0.7188, 1.0, 0.03125, 1.0, 0.0625, 1.0, 0.0625, 1.0, 0.03125, 1.0, 0.5625, 1.0, 0.5938, 1.0, 0.5938, 1.0, 0.5625, 1.0, 0.3438, 1.0, 0.375, 1.0, 0.375, 1.0, 0.3438, 1.0, 0.09375, 1.0, 0.125, 1.0, 0.125, 1.0, 0.09375, 1.0, 0.2812, 1.0, 0.3125, 1.0, 0.3125, 1.0, 0.2812, 1.0, 0.125, 1.0, 0.1562, 1.0, 0.1562, 1.0, 0.125, 1.0, 0.75, 1.0, 0.7812, 1.0, 0.7812, 1.0, 0.75, 1.0, 0.25, 1.0, 0.2812, 1.0, 0.2812, 1.0, 0.25, 1.0, 0.1562, 1.0, 0.1875, 1.0, 0.1875, 1.0, 0.1562, 1.0, 0.5, 1.0, 0.5312, 1.0, 0.5312, 1.0, 0.5, 1.0, 0.3125, 1.0, 0.3438, 1.0, 0.3438, 1.0, 0.3125, 1.0, 0.2812, 1.0, 0.3125, 1.0, 0.3125, 1.0, 0.2812, 1.0, 0.09375, 1.0, 0.125, 1.0, 0.125, 1.0, 0.09375, 1.0, 0.8438, 1.0, 0.875, 1.0, 0.875, 1.0, 0.8438, 1.0, 0.75, 1.0, 0.7812, 1.0, 0.7812, 1.0, 0.75, 1.0, 0.4688, 1.0, 0.5, 1.0, 0.5, 1.0, 0.4688, 1.0, 0.5, 1.0, 0.5312, 1.0, 0.5312, 1.0, 0.5, 1.0, 0.7188, 1.0, 0.75, 1.0, 0.75, 1.0, 0.7188, 1.0, 0.875, 1.0, 0.9062, 1.0, 0.9062, 1.0, 0.875, 1.0, 0.1562, 1.0, 0.1875, 1.0, 0.1875, 1.0, 0.1562, 1.0, 0.375, 1.0, 0.4062, 1.0, 0.4062, 1.0, 0.375, 1.0, 0.9062, 1.0, 0.9375, 1.0, 0.9375, 1.0, 0.9062, 1.0, 0.4062, 1.0, 0.4375, 1.0, 0.4375, 1.0, 0.4062, 1.0, 0.8125, 1.0, 0.8438, 1.0, 0.8438, 1.0, 0.8125, 1.0, 0.9375, 1.0, 0.9688, 1.0, 0.9688, 1.0, 0.9375, 1.0, 0.4375, 1.0, 0.4688, 1.0, 0.4688, 1.0, 0.4375, 1.0, 0.625, 1.0, 0.6562, 1.0, 0.6562, 1.0, 0.625, 1.0, 0.7812, 1.0, 0.8125, 1.0, 0.8125, 1.0, 0.7812, 1.0, 0.25, 1.0, 0.2812, 1.0, 0.2812, 1.0, 0.25, 1.0, 0.0, 1.0, 0.03125, 1.0, 0.03125, 1.0, 0.0, 1.0, 0.3438, 1.0, 0.375, 1.0, 0.375, 1.0, 0.3438, 1.0, 0.2188, 1.0, 0.25, 1.0, 0.25, 1.0, 0.2188, 1.0, 0.03125, 1.0, 0.0625, 1.0, 0.0625, 1.0, 0.03125, 1.0, 0.125, 1.0, 0.1562, 1.0, 0.1562, 1.0, 0.125, 1.0, 0.5938, 1.0, 0.625, 1.0, 0.625, 1.0, 0.5938, 1.0, 0.0625, 1.0, 0.09375, 1.0, 0.09375, 1.0, 0.0625, 1.0, 0.6875, 1.0, 0.7188, 1.0, 0.7188, 1.0, 0.6875, 1.0, 0.6562, 1.0, 0.6875, 1.0, 0.6875, 1.0, 0.6562, 1.0, 0.9688, 1.0, 1.0, 1.0, 1.0, 1.0, 0.9688, 1.0, 0.5312, 1.0, 0.5625, 1.0, 0.5625, 1.0, 0.5312, 1.0, 0.5625, 1.0, 0.5938, 1.0, 0.5938, 1.0, 0.5625, 1.0, 0.4062, 1.0, 0.4375, 1.0, 0.4375, 1.0, 0.4062, 1.0, 0.7188, 1.0, 0.75, 1.0, 0.75, 1.0, 0.7188, 1.0, 0.875, 1.0, 0.9062, 1.0, 0.9062, 1.0, 0.875, 1.0, 0.1562, 1.0, 0.1875, 1.0, 0.1875, 1.0, 0.1562, 1.0, 0.375, 1.0, 0.4062, 1.0, 0.4062, 1.0, 0.375, 1.0, 0.9062, 1.0, 0.9375, 1.0, 0.9375, 1.0, 0.9062, 1.0, 0.4062, 1.0, 0.4375, 1.0, 0.4375, 1.0, 0.4062, 1.0, 0.8125, 1.0, 0.8438, 1.0, 0.8438, 1.0, 0.8125, 1.0, 0.9375, 1.0, 0.9688, 1.0, 0.9688, 1.0, 0.9375, 1.0, 0.4375, 1.0, 0.4688, 1.0, 0.4688, 1.0, 0.4375, 1.0, 0.625, 1.0, 0.6562, 1.0, 0.6562, 1.0, 0.625, 1.0, 0.7812, 1.0, 0.8125, 1.0, 0.8125, 1.0, 0.7812, 1.0, 0.25, 1.0, 0.2812, 1.0, 0.2812, 1.0, 0.25, 1.0, 0.0, 1.0, 0.03125, 1.0, 0.03125, 1.0, 0.0, 1.0, 0.3438, 1.0, 0.375, 1.0, 0.375, 1.0, 0.3438, 1.0, 0.2188, 1.0, 0.25, 1.0, 0.25, 1.0, 0.2188, 1.0, 0.03125, 1.0, 0.0625, 1.0, 0.0625, 1.0, 0.03125, 1.0, 0.125, 1.0, 0.1562, 1.0, 0.1562, 1.0, 0.125, 1.0, 0.5938, 1.0, 0.625, 1.0, 0.625, 1.0, 0.5938, 1.0, 0.0625, 1.0, 0.09375, 1.0, 0.09375, 1.0, 0.0625, 1.0, 0.6875, 1.0, 0.7188, 1.0, 0.7188, 1.0, 0.6875, 1.0, 0.6562, 1.0, 0.6875, 1.0, 0.6875, 1.0, 0.6562, 1.0, 0.9688, 1.0, 1.0, 1.0, 1.0, 1.0, 0.9688, 1.0, 0.5312, 1.0, 0.5625, 1.0, 0.5625, 1.0, 0.5312, 1.0, 0.5625, 1.0, 0.5938, 1.0, 0.5938, 1.0, 0.5625, 1.0, 0.1875, 1.0, 0.2188, 1.0, 0.2188, 1.0, 0.1875, 1.0, 0.3125, 1.0, 0.3438, 1.0, 0.3438, 1.0, 0.3125, 1.0, 0.2812, 1.0, 0.3125, 1.0, 0.3125, 1.0, 0.2812, 1.0, 0.09375, 1.0, 0.125, 1.0, 0.125, 1.0, 0.09375, 1.0, 0.8438, 1.0, 0.875, 1.0, 0.875, 1.0, 0.8438, 1.0, 0.75, 1.0, 0.7812, 1.0, 0.7812, 1.0, 0.75, 1.0, 0.4688, 1.0, 0.5, 1.0, 0.5, 1.0, 0.4688, 1.0, 0.1582, 0.02827, 0.2032, 0.01461, 0.25, 0.01, 0.2968, 0.01461, 0.3418, 0.02827, 0.3833, 0.05045, 0.4197, 0.08029, 0.4496, 0.1167, 0.4717, 0.1582, 0.4854, 0.2032, 0.49, 0.25, 0.4854, 0.2968, 0.4717, 0.3418, 0.4496, 0.3833, 0.4197, 0.4197, 0.3833, 0.4496, 0.3418, 0.4717, 0.2968, 0.4854, 0.25, 0.49, 0.2032, 0.4854, 0.1582, 0.4717, 0.1167, 0.4496, 0.08029, 0.4197, 0.05045, 0.3833, 0.02827, 0.3418, 0.01461, 0.2968, 0.01, 0.25, 0.01461, 0.2032, 0.02827, 0.1582, 0.05045, 0.1167, 0.08029, 0.08029, 0.1167, 0.05045, 0.8125, 1.0, 0.8438, 1.0, 0.8438, 1.0, 0.8125, 1.0, 0.9375, 1.0, 0.9688, 1.0, 0.9688, 1.0, 0.9375, 1.0, 0.4375, 1.0, 0.4688, 1.0, 0.4688, 1.0, 0.4375, 1.0, 0.625, 1.0, 0.6562, 1.0, 0.6562, 1.0, 0.625, 1.0, 0.7812, 1.0, 0.8125, 1.0, 0.8125, 1.0, 0.7812, 1.0, 0.25, 1.0, 0.2812, 1.0, 0.2812, 1.0, 0.25, 1.0, 0.0, 1.0, 0.03125, 1.0, 0.03125, 1.0, 0.0, 1.0, 0.3438, 1.0, 0.375, 1.0, 0.375, 1.0, 0.3438, 1.0, 0.2188, 1.0, 0.25, 1.0, 0.25, 1.0, 0.2188, 1.0, 0.03125, 1.0, 0.0625, 1.0, 0.0625, 1.0, 0.03125, 1.0, 0.125, 1.0, 0.1562, 1.0, 0.1562, 1.0, 0.125, 1.0, 0.5938, 1.0, 0.625, 1.0, 0.625, 1.0, 0.5938, 1.0, 0.0625, 1.0, 0.09375, 1.0, 0.09375, 1.0, 0.0625, 1.0, 0.6875, 1.0, 0.7188, 1.0, 0.7188, 1.0, 0.6875, 1.0, 0.6562, 1.0, 0.6875, 1.0, 0.6875, 1.0, 0.6562, 1.0, 0.9688, 1.0, 1.0, 1.0, 1.0, 1.0, 0.9688, 1.0, 0.5312, 1.0, 0.5625, 1.0, 0.5625, 1.0, 0.5312, 1.0, 0.5625, 1.0, 0.5938, 1.0, 0.5938, 1.0, 0.5625, 1.0, 0.1875, 1.0, 0.2188, 1.0, 0.2188, 1.0, 0.1875, 1.0, 0.3125, 1.0, 0.3438, 1.0, 0.3438, 1.0, 0.3125, 1.0, 0.2812, 1.0, 0.3125, 1.0, 0.3125, 1.0, 0.2812, 1.0, 0.09375, 1.0, 0.125, 1.0, 0.125, 1.0, 0.09375, 1.0, 0.8438, 1.0, 0.875, 1.0, 0.875, 1.0, 0.8438, 1.0, 0.75, 1.0, 0.7812, 1.0, 0.7812, 1.0, 0.75, 1.0, 0.4688, 1.0, 0.5, 1.0, 0.5, 1.0, 0.4688, 1.0, 0.5, 1.0, 0.5312, 1.0, 0.5312, 1.0, 0.5, 1.0, 0.7188, 1.0, 0.75, 1.0, 0.75, 1.0, 0.7188, 1.0, 0.875, 1.0, 0.9062, 1.0, 0.9062, 1.0, 0.875, 1.0, 0.1562, 1.0, 0.1875, 1.0, 0.1875, 1.0, 0.1562, 1.0, 0.375, 1.0, 0.4062, 1.0, 0.4062, 1.0, 0.375, 1.0, 0.9062, 1.0, 0.9375, 1.0, 0.9375, 1.0, 0.9062, 1.0, 0.6562, 0.5, 0.625, 0.5, 0.625, 0.5, 0.6562, 0.5, 0.7188, 0.5, 0.6875, 0.5, 0.6875, 0.5, 0.7188, 0.5, 0.5938, 0.5, 0.5625, 0.5, 0.5625, 0.5, 0.5938, 0.5, 0.3125, 0.5, 0.2812, 0.5, 0.2812, 0.5, 0.3125, 0.5, 0.25, 0.5, 0.2188, 0.5, 0.2188, 0.5, 0.25, 0.5, 0.625, 0.5, 0.5938, 0.5, 0.5938, 0.5, 0.625, 0.5, 0.375, 0.5, 0.3438, 0.5, 0.3438, 0.5, 0.375, 0.5, 0.5312, 0.5, 0.5, 0.5, 0.5, 0.5, 0.5312, 0.5, 0.8438, 0.5, 0.8125, 0.5, 0.8125, 0.5, 0.8438, 0.5, 0.4688, 0.5, 0.4375, 0.5, 0.4375, 0.5, 0.4688, 0.5, 1.0, 0.5, 0.9688, 0.5, 0.9688, 0.5, 1.0, 0.5, 0.9375, 0.5, 0.9062, 0.5, 0.9062, 0.5, 0.9375, 0.5, 0.1875, 0.5, 0.1562, 0.5, 0.1562, 0.5, 0.1875, 0.5, 0.3438, 0.5, 0.3125, 0.5, 0.3125, 0.5, 0.3438, 0.5, 0.75, 0.5, 0.7188, 0.5, 0.7188, 0.5, 0.75, 0.5, 0.4062, 0.5, 0.375, 0.5, 0.375, 0.5, 0.4062, 0.5, 0.1562, 0.5, 0.125, 0.5, 0.125, 0.5, 0.1562, 0.5, 0.9062, 0.5, 0.875, 0.5, 0.875, 0.5, 0.9062, 0.5, 0.6875, 0.5, 0.6562, 0.5, 0.6562, 0.5, 0.6875, 0.5, 0.6562, 0.5, 0.625, 0.5, 0.625, 0.5, 0.6562, 0.5, 0.2188, 0.5, 0.1875, 0.5, 0.1875, 0.5, 0.2188, 0.5, 0.875, 0.5, 0.8438, 0.5, 0.8438, 0.5, 0.875, 0.5, 0.5625, 0.5, 0.5312, 0.5, 0.5312, 0.5, 0.5625, 0.5, 0.125, 0.5, 0.09375, 0.5, 0.09375, 0.5, 0.125, 0.5, 0.0625, 0.5, 0.03125, 0.5, 0.03125, 0.5, 0.0625, 0.5, 0.8125, 0.5, 0.7812, 0.5, 0.7812, 0.5, 0.8125, 0.5, 0.09375, 0.5, 0.0625, 0.5, 0.0625, 0.5, 0.09375, 0.5, 0.2812, 0.5, 0.25, 0.5, 0.25, 0.5, 0.2812, 0.5, 0.03125, 0.5, 0.0, 0.5, 0.0, 0.5, 0.03125, 0.5, 0.9688, 0.5, 0.9375, 0.5, 0.9375, 0.5, 0.9688, 0.5, 0.5, 0.5, 0.4688, 0.5, 0.4688, 0.5, 0.5, 0.5, 0.4375, 0.5, 0.4062, 0.5, 0.4062, 0.5, 0.4375, 0.5, 0.625, 0.5, 0.5938, 0.5, 0.5938, 0.5, 0.625, 0.5, 0.8438, 0.5, 0.8125, 0.5, 0.8125, 0.5, 0.8438, 0.5, 0.25, 0.5, 0.2188, 0.5, 0.2188, 0.5, 0.25, 0.5, 0.2812, 0.5, 0.25, 0.5, 0.25, 0.5, 0.2812, 0.5, 0.1875, 0.5, 0.1562, 0.5, 0.1562, 0.5, 0.1875, 0.5, 0.3438, 0.5, 0.3125, 0.5, 0.3125, 0.5, 0.3438, 0.5, 0.7188, 0.5, 0.6875, 0.5, 0.6875, 0.5, 0.7188, 0.5, 0.0625, 0.5, 0.03125, 0.5, 0.03125, 0.5, 0.0625, 0.5, 0.625, 0.5, 0.5938, 0.5, 0.5938, 0.5, 0.625, 0.5, 0.09375, 0.5, 0.0625, 0.5, 0.0625, 0.5, 0.09375, 0.5, 0.6875, 0.5, 0.6562, 0.5, 0.6562, 0.5, 0.6875, 0.5, 0.5312, 0.5, 0.5, 0.5, 0.5, 0.5, 0.5312, 0.5, 0.5625, 0.5, 0.5312, 0.5, 0.5312, 0.5, 0.5625, 0.5, 1.0, 0.5, 0.9688, 0.5, 0.9688, 0.5, 1.0, 0.5, 0.5938, 0.5, 0.5625, 0.5, 0.5625, 0.5, 0.5938, 0.5, 0.9062, 0.5, 0.875, 0.5, 0.875, 0.5, 0.9062, 0.5, 0.3125, 0.5, 0.2812, 0.5, 0.2812, 0.5, 0.3125, 0.5, 0.875, 0.5, 0.8438, 0.5, 0.8438, 0.5, 0.875, 0.5, 0.375, 0.5, 0.3438, 0.5, 0.3438, 0.5, 0.375, 0.5, 0.8125, 0.5, 0.7812, 0.5, 0.7812, 0.5, 0.8125, 0.5, 0.4062, 0.5, 0.375, 0.5, 0.375, 0.5, 0.4062, 0.5, 0.9688, 0.5, 0.9375, 0.5, 0.9375, 0.5, 0.9688, 0.5, 0.5, 0.5, 0.4688, 0.5, 0.4688, 0.5, 0.5, 0.5, 0.4375, 0.5, 0.4062, 0.5, 0.4062, 0.5, 0.4375, 0.5, 0.1562, 0.5, 0.125, 0.5, 0.125, 0.5, 0.1562, 0.5, 0.9375, 0.5, 0.9062, 0.5, 0.9062, 0.5, 0.9375, 0.5, 0.4688, 0.5, 0.4375, 0.5, 0.4375, 0.5, 0.4688, 0.5, 0.2188, 0.5, 0.1875, 0.5, 0.1875, 0.5, 0.2188, 0.5, 0.125, 0.5, 0.09375, 0.5, 0.09375, 0.5, 0.125, 0.5, 0.75, 0.5, 0.7188, 0.5, 0.7188, 0.5, 0.75, 0.5, 0.03125, 0.5, 0.0, 0.5, 0.0, 0.5, 0.03125, 0.5, 0.7812, 0.5, 0.75, 0.5, 0.75, 0.5, 0.7812, 0.5, 0.75, 0.01, 0.7032, 0.01461, 0.6582, 0.02827, 0.6167, 0.05045, 0.5803, 0.08029, 0.5504, 0.1167, 0.5283, 0.1582, 0.5146, 0.2032, 0.51, 0.25, 0.5146, 0.2968, 0.5283, 0.3418, 0.5504, 0.3833, 0.5803, 0.4197, 0.6167, 0.4496, 0.6582, 0.4717, 0.7032, 0.4854, 0.75, 0.49, 0.7968, 0.4854, 0.8418, 0.4717, 0.8833, 0.4496, 0.9197, 0.4197, 0.9496, 0.3833, 0.9717, 0.3418, 0.9854, 0.2968, 0.99, 0.25, 0.9854, 0.2032, 0.9717, 0.1582, 0.9496, 0.1167, 0.9197, 0.08029, 0.8833, 0.05045, 0.8418, 0.02827, 0.7968, 0.01461, 0.09375, 0.5, 0.0625, 0.5, 0.0625, 0.5, 0.09375, 0.5, 0.6875, 0.5, 0.6562, 0.5, 0.6562, 0.5, 0.6875, 0.5, 0.5312, 0.5, 0.5, 0.5, 0.5, 0.5, 0.5312, 0.5, 0.5625, 0.5, 0.5312, 0.5, 0.5312, 0.5, 0.5625, 0.5, 1.0, 0.5, 0.9688, 0.5, 0.9688, 0.5, 1.0, 0.5, 0.5938, 0.5, 0.5625, 0.5, 0.5625, 0.5, 0.5938, 0.5, 0.9062, 0.5, 0.875, 0.5, 0.875, 0.5, 0.9062, 0.5, 0.3125, 0.5, 0.2812, 0.5, 0.2812, 0.5, 0.3125, 0.5, 0.875, 0.5, 0.8438, 0.5, 0.8438, 0.5, 0.875, 0.5, 0.375, 0.5, 0.3438, 0.5, 0.3438, 0.5, 0.375, 0.5, 0.8125, 0.5, 0.7812, 0.5, 0.7812, 0.5, 0.8125, 0.5, 0.4062, 0.5, 0.375, 0.5, 0.375, 0.5, 0.4062, 0.5, 0.9688, 0.5, 0.9375, 0.5, 0.9375, 0.5, 0.9688, 0.5, 0.5, 0.5, 0.4688, 0.5, 0.4688, 0.5, 0.5, 0.5, 0.4375, 0.5, 0.4062, 0.5, 0.4062, 0.5, 0.4375, 0.5, 0.1562, 0.5, 0.125, 0.5, 0.125, 0.5, 0.1562, 0.5, 0.9375, 0.5, 0.9062, 0.5, 0.9062, 0.5, 0.9375, 0.5, 0.4688, 0.5, 0.4375, 0.5, 0.4375, 0.5, 0.4688, 0.5, 0.2188, 0.5, 0.1875, 0.5, 0.1875, 0.5, 0.2188, 0.5, 0.125, 0.5, 0.09375, 0.5, 0.09375, 0.5, 0.125, 0.5, 0.75, 0.5, 0.7188, 0.5, 0.7188, 0.5, 0.75, 0.5, 0.03125, 0.5, 0.0, 0.5, 0.0, 0.5, 0.03125, 0.5, 0.7812, 0.5, 0.75, 0.5, 0.75, 0.5, 0.7812, 0.5, 0.6562, 0.5, 0.625, 0.5, 0.625, 0.5, 0.6562, 0.5, 0.8438, 0.5, 0.8125, 0.5, 0.8125, 0.5, 0.8438, 0.5, 0.25, 0.5, 0.2188, 0.5, 0.2188, 0.5, 0.25, 0.5, 0.2812, 0.5, 0.25, 0.5, 0.25, 0.5, 0.2812, 0.5, 0.1875, 0.5, 0.1562, 0.5, 0.1562, 0.5, 0.1875, 0.5, 0.3438, 0.5, 0.3125, 0.5, 0.3125, 0.5, 0.3438, 0.5, 0.7188, 0.5, 0.6875, 0.5, 0.6875, 0.5, 0.7188, 0.5, 0.0625, 0.5, 0.03125, 0.5, 0.03125, 0.5, 0.0625, 0.5, 0.03125, 0.6875, 0.03125, 0.75, 0.0, 0.75, 0.0, 0.6875, 0.0625, 0.6875, 0.0625, 0.75, 0.03125, 0.75, 0.03125, 0.6875, 0.09375, 0.6875, 0.09375, 0.75, 0.0625, 0.75, 0.0625, 0.6875, 0.125, 0.6875, 0.125, 0.75, 0.09375, 0.75, 0.09375, 0.6875, 0.1562, 0.6875, 0.1562, 0.75, 0.125, 0.75, 0.125, 0.6875, 0.1875, 0.6875, 0.1875, 0.75, 0.1562, 0.75, 0.1562, 0.6875, 0.2188, 0.6875, 0.2188, 0.75, 0.1875, 0.75, 0.1875, 0.6875, 0.25, 0.6875, 0.25, 0.75, 0.2188, 0.75, 0.2188, 0.6875, 0.2812, 0.6875, 0.2812, 0.75, 0.25, 0.75, 0.25, 0.6875, 0.3125, 0.6875, 0.3125, 0.75, 0.2812, 0.75, 0.2812, 0.6875, 0.3438, 0.6875, 0.3438, 0.75, 0.3125, 0.75, 0.3125, 0.6875, 0.375, 0.6875, 0.375, 0.75, 0.3438, 0.75, 0.3438, 0.6875, 0.4062, 0.6875, 0.4062, 0.75, 0.375, 0.75, 0.375, 0.6875, 0.4375, 0.6875, 0.4375, 0.75, 0.4062, 0.75, 0.4062, 0.6875, 0.4688, 0.6875, 0.4688, 0.75, 0.4375, 0.75, 0.4375, 0.6875, 0.5, 0.6875, 0.5, 0.75, 0.4688, 0.75, 0.4688, 0.6875, 0.5312, 0.6875, 0.5312, 0.75, 0.5, 0.75, 0.5, 0.6875, 0.5625, 0.6875, 0.5625, 0.75, 0.5312, 0.75, 0.5312, 0.6875, 0.5938, 0.6875, 0.5938, 0.75, 0.5625, 0.75, 0.5625, 0.6875, 0.625, 0.6875, 0.625, 0.75, 0.5938, 0.75, 0.5938, 0.6875, 0.6562, 0.6875, 0.6562, 0.75, 0.625, 0.75, 0.625, 0.6875, 0.6875, 0.6875, 0.6875, 0.75, 0.6562, 0.75, 0.6562, 0.6875, 0.7188, 0.6875, 0.7188, 0.75, 0.6875, 0.75, 0.6875, 0.6875, 0.75, 0.6875, 0.75, 0.75, 0.7188, 0.75, 0.7188, 0.6875, 0.7812, 0.6875, 0.7812, 0.75, 0.75, 0.75, 0.75, 0.6875, 0.8125, 0.6875, 0.8125, 0.75, 0.7812, 0.75, 0.7812, 0.6875, 0.8438, 0.6875, 0.8438, 0.75, 0.8125, 0.75, 0.8125, 0.6875, 0.875, 0.6875, 0.875, 0.75, 0.8438, 0.75, 0.8438, 0.6875, 0.9062, 0.6875, 0.9062, 0.75, 0.875, 0.75, 0.875, 0.6875, 0.9375, 0.6875, 0.9375, 0.75, 0.9062, 0.75, 0.9062, 0.6875, 0.9688, 0.6875, 0.9688, 0.75, 0.9375, 0.75, 0.9375, 0.6875, 1.0, 0.6875, 1.0, 0.75, 0.9688, 0.75, 0.9688, 0.6875, 0.03125, 0.8125, 0.03125, 0.875, 0.0, 0.875, 0.0, 0.8125, 0.0625, 0.8125, 0.0625, 0.875, 0.03125, 0.875, 0.03125, 0.8125, 0.09375, 0.8125, 0.09375, 0.875, 0.0625, 0.875, 0.0625, 0.8125, 0.125, 0.8125, 0.125, 0.875, 0.09375, 0.875, 0.09375, 0.8125, 0.1562, 0.8125, 0.1562, 0.875, 0.125, 0.875, 0.125, 0.8125, 0.1875, 0.8125, 0.1875, 0.875, 0.1562, 0.875, 0.1562, 0.8125, 0.2188, 0.8125, 0.2188, 0.875, 0.1875, 0.875, 0.1875, 0.8125, 0.25, 0.8125, 0.25, 0.875, 0.2188, 0.875, 0.2188, 0.8125, 0.2812, 0.8125, 0.2812, 0.875, 0.25, 0.875, 0.25, 0.8125, 0.3125, 0.8125, 0.3125, 0.875, 0.2812, 0.875, 0.2812, 0.8125, 0.3438, 0.8125, 0.3438, 0.875, 0.3125, 0.875, 0.3125, 0.8125, 0.375, 0.8125, 0.375, 0.875, 0.3438, 0.875, 0.3438, 0.8125, 0.4062, 0.8125, 0.4062, 0.875, 0.375, 0.875, 0.375, 0.8125, 0.4375, 0.8125, 0.4375, 0.875, 0.4062, 0.875, 0.4062, 0.8125, 0.4688, 0.8125, 0.4688, 0.875, 0.4375, 0.875, 0.4375, 0.8125, 0.5, 0.8125, 0.5, 0.875, 0.4688, 0.875, 0.4688, 0.8125, 0.5312, 0.8125, 0.5312, 0.875, 0.5, 0.875, 0.5, 0.8125, 0.5625, 0.8125, 0.5625, 0.875, 0.5312, 0.875, 0.5312, 0.8125, 0.5938, 0.8125, 0.5938, 0.875, 0.5625, 0.875, 0.5625, 0.8125, 0.625, 0.8125, 0.625, 0.875, 0.5938, 0.875, 0.5938, 0.8125, 0.6562, 0.8125, 0.6562, 0.875, 0.625, 0.875, 0.625, 0.8125, 0.6875, 0.8125, 0.6875, 0.875, 0.6562, 0.875, 0.6562, 0.8125, 0.7188, 0.8125, 0.7188, 0.875, 0.6875, 0.875, 0.6875, 0.8125, 0.75, 0.8125, 0.75, 0.875, 0.7188, 0.875, 0.7188, 0.8125, 0.7812, 0.8125, 0.7812, 0.875, 0.75, 0.875, 0.75, 0.8125, 0.8125, 0.8125, 0.8125, 0.875, 0.7812, 0.875, 0.7812, 0.8125, 0.8438, 0.8125, 0.8438, 0.875, 0.8125, 0.875, 0.8125, 0.8125, 0.875, 0.8125, 0.875, 0.875, 0.8438, 0.875, 0.8438, 0.8125, 0.9062, 0.8125, 0.9062, 0.875, 0.875, 0.875, 0.875, 0.8125, 0.9375, 0.8125, 0.9375, 0.875, 0.9062, 0.875, 0.9062, 0.8125, 0.9688, 0.8125, 0.9688, 0.875, 0.9375, 0.875, 0.9375, 0.8125, 1.0, 0.8125, 1.0, 0.875, 0.9688, 0.875, 0.9688, 0.8125, 1.0, 0.5625, 1.0, 0.625, 0.9688, 0.625, 0.9688, 0.5625, 0.9688, 0.5625, 0.9688, 0.625, 0.9375, 0.625, 0.9375, 0.5625, 0.9375, 0.5625, 0.9375, 0.625, 0.9062, 0.625, 0.9062, 0.5625, 0.9062, 0.5625, 0.9062, 0.625, 0.875, 0.625, 0.875, 0.5625, 0.875, 0.5625, 0.875, 0.625, 0.8438, 0.625, 0.8438, 0.5625, 0.8438, 0.5625, 0.8438, 0.625, 0.8125, 0.625, 0.8125, 0.5625, 0.8125, 0.5625, 0.8125, 0.625, 0.7812, 0.625, 0.7812, 0.5625, 0.7812, 0.5625, 0.7812, 0.625, 0.75, 0.625, 0.75, 0.5625, 0.75, 0.5625, 0.75, 0.625, 0.7188, 0.625, 0.7188, 0.5625, 0.7188, 0.5625, 0.7188, 0.625, 0.6875, 0.625, 0.6875, 0.5625, 0.6875, 0.5625, 0.6875, 0.625, 0.6562, 0.625, 0.6562, 0.5625, 0.6562, 0.5625, 0.6562, 0.625, 0.625, 0.625, 0.625, 0.5625, 0.625, 0.5625, 0.625, 0.625, 0.5938, 0.625, 0.5938, 0.5625, 0.5938, 0.5625, 0.5938, 0.625, 0.5625, 0.625, 0.5625, 0.5625, 0.5625, 0.5625, 0.5625, 0.625, 0.5312, 0.625, 0.5312, 0.5625, 0.5312, 0.5625, 0.5312, 0.625, 0.5, 0.625, 0.5, 0.5625, 0.5, 0.5625, 0.5, 0.625, 0.4688, 0.625, 0.4688, 0.5625, 0.4688, 0.5625, 0.4688, 0.625, 0.4375, 0.625, 0.4375, 0.5625, 0.4375, 0.5625, 0.4375, 0.625, 0.4062, 0.625, 0.4062, 0.5625, 0.4062, 0.5625, 0.4062, 0.625, 0.375, 0.625, 0.375, 0.5625, 0.375, 0.5625, 0.375, 0.625, 0.3438, 0.625, 0.3438, 0.5625, 0.3438, 0.5625, 0.3438, 0.625, 0.3125, 0.625, 0.3125, 0.5625, 0.3125, 0.5625, 0.3125, 0.625, 0.2812, 0.625, 0.2812, 0.5625, 0.2812, 0.5625, 0.2812, 0.625, 0.25, 0.625, 0.25, 0.5625, 0.25, 0.5625, 0.25, 0.625, 0.2188, 0.625, 0.2188, 0.5625, 0.2188, 0.5625, 0.2188, 0.625, 0.1875, 0.625, 0.1875, 0.5625, 0.1875, 0.5625, 0.1875, 0.625, 0.1562, 0.625, 0.1562, 0.5625, 0.1562, 0.5625, 0.1562, 0.625, 0.125, 0.625, 0.125, 0.5625, 0.125, 0.5625, 0.125, 0.625, 0.09375, 0.625, 0.09375, 0.5625, 0.09375, 0.5625, 0.09375, 0.625, 0.0625, 0.625, 0.0625, 0.5625, 0.0625, 0.5625, 0.0625, 0.625, 0.03125, 0.625, 0.03125, 0.5625, 0.03125, 0.5625, 0.03125, 0.625, 0.0, 0.625, 0.0, 0.5625, 0.03125, 0.875, 0.03125, 0.9375, 0.0, 0.9375, 0.0, 0.875, 0.0625, 0.875, 0.0625, 0.9375, 0.03125, 0.9375, 0.03125, 0.875, 0.09375, 0.875, 0.09375, 0.9375, 0.0625, 0.9375, 0.0625, 0.875, 0.125, 0.875, 0.125, 0.9375, 0.09375, 0.9375, 0.09375, 0.875, 0.1562, 0.875, 0.1562, 0.9375, 0.125, 0.9375, 0.125, 0.875, 0.1875, 0.875, 0.1875, 0.9375, 0.1562, 0.9375, 0.1562, 0.875, 0.2188, 0.875, 0.2188, 0.9375, 0.1875, 0.9375, 0.1875, 0.875, 0.25, 0.875, 0.25, 0.9375, 0.2188, 0.9375, 0.2188, 0.875, 0.2812, 0.875, 0.2812, 0.9375, 0.25, 0.9375, 0.25, 0.875, 0.3125, 0.875, 0.3125, 0.9375, 0.2812, 0.9375, 0.2812, 0.875, 0.3438, 0.875, 0.3438, 0.9375, 0.3125, 0.9375, 0.3125, 0.875, 0.375, 0.875, 0.375, 0.9375, 0.3438, 0.9375, 0.3438, 0.875, 0.4062, 0.875, 0.4062, 0.9375, 0.375, 0.9375, 0.375, 0.875, 0.4375, 0.875, 0.4375, 0.9375, 0.4062, 0.9375, 0.4062, 0.875, 0.4688, 0.875, 0.4688, 0.9375, 0.4375, 0.9375, 0.4375, 0.875, 0.5, 0.875, 0.5, 0.9375, 0.4688, 0.9375, 0.4688, 0.875, 0.5312, 0.875, 0.5312, 0.9375, 0.5, 0.9375, 0.5, 0.875, 0.5625, 0.875, 0.5625, 0.9375, 0.5312, 0.9375, 0.5312, 0.875, 0.5938, 0.875, 0.5938, 0.9375, 0.5625, 0.9375, 0.5625, 0.875, 0.625, 0.875, 0.625, 0.9375, 0.5938, 0.9375, 0.5938, 0.875, 0.6562, 0.875, 0.6562, 0.9375, 0.625, 0.9375, 0.625, 0.875, 0.6875, 0.875, 0.6875, 0.9375, 0.6562, 0.9375, 0.6562, 0.875, 0.7188, 0.875, 0.7188, 0.9375, 0.6875, 0.9375, 0.6875, 0.875, 0.75, 0.875, 0.75, 0.9375, 0.7188, 0.9375, 0.7188, 0.875, 0.7812, 0.875, 0.7812, 0.9375, 0.75, 0.9375, 0.75, 0.875, 0.8125, 0.875, 0.8125, 0.9375, 0.7812, 0.9375, 0.7812, 0.875, 0.8438, 0.875, 0.8438, 0.9375, 0.8125, 0.9375, 0.8125, 0.875, 0.875, 0.875, 0.875, 0.9375, 0.8438, 0.9375, 0.8438, 0.875, 0.9062, 0.875, 0.9062, 0.9375, 0.875, 0.9375, 0.875, 0.875, 0.9375, 0.875, 0.9375, 0.9375, 0.9062, 0.9375, 0.9062, 0.875, 0.9688, 0.875, 0.9688, 0.9375, 0.9375, 0.9375, 0.9375, 0.875, 1.0, 0.875, 1.0, 0.9375, 0.9688, 0.9375, 0.9688, 0.875, 1.0, 0.75, 1.0, 0.8125, 0.9688, 0.8125, 0.9688, 0.75, 0.9688, 0.75, 0.9688, 0.8125, 0.9375, 0.8125, 0.9375, 0.75, 0.9375, 0.75, 0.9375, 0.8125, 0.9062, 0.8125, 0.9062, 0.75, 0.9062, 0.75, 0.9062, 0.8125, 0.875, 0.8125, 0.875, 0.75, 0.875, 0.75, 0.875, 0.8125, 0.8438, 0.8125, 0.8438, 0.75, 0.8438, 0.75, 0.8438, 0.8125, 0.8125, 0.8125, 0.8125, 0.75, 0.8125, 0.75, 0.8125, 0.8125, 0.7812, 0.8125, 0.7812, 0.75, 0.7812, 0.75, 0.7812, 0.8125, 0.75, 0.8125, 0.75, 0.75, 0.75, 0.75, 0.75, 0.8125, 0.7188, 0.8125, 0.7188, 0.75, 0.7188, 0.75, 0.7188, 0.8125, 0.6875, 0.8125, 0.6875, 0.75, 0.6875, 0.75, 0.6875, 0.8125, 0.6562, 0.8125, 0.6562, 0.75, 0.6562, 0.75, 0.6562, 0.8125, 0.625, 0.8125, 0.625, 0.75, 0.625, 0.75, 0.625, 0.8125, 0.5938, 0.8125, 0.5938, 0.75, 0.5938, 0.75, 0.5938, 0.8125, 0.5625, 0.8125, 0.5625, 0.75, 0.5625, 0.75, 0.5625, 0.8125, 0.5312, 0.8125, 0.5312, 0.75, 0.5312, 0.75, 0.5312, 0.8125, 0.5, 0.8125, 0.5, 0.75, 0.5, 0.75, 0.5, 0.8125, 0.4688, 0.8125, 0.4688, 0.75, 0.4688, 0.75, 0.4688, 0.8125, 0.4375, 0.8125, 0.4375, 0.75, 0.4375, 0.75, 0.4375, 0.8125, 0.4062, 0.8125, 0.4062, 0.75, 0.4062, 0.75, 0.4062, 0.8125, 0.375, 0.8125, 0.375, 0.75, 0.375, 0.75, 0.375, 0.8125, 0.3438, 0.8125, 0.3438, 0.75, 0.3438, 0.75, 0.3438, 0.8125, 0.3125, 0.8125, 0.3125, 0.75, 0.3125, 0.75, 0.3125, 0.8125, 0.2812, 0.8125, 0.2812, 0.75, 0.2812, 0.75, 0.2812, 0.8125, 0.25, 0.8125, 0.25, 0.75, 0.25, 0.75, 0.25, 0.8125, 0.2188, 0.8125, 0.2188, 0.75, 0.2188, 0.75, 0.2188, 0.8125, 0.1875, 0.8125, 0.1875, 0.75, 0.1875, 0.75, 0.1875, 0.8125, 0.1562, 0.8125, 0.1562, 0.75, 0.1562, 0.75, 0.1562, 0.8125, 0.125, 0.8125, 0.125, 0.75, 0.125, 0.75, 0.125, 0.8125, 0.09375, 0.8125, 0.09375, 0.75, 0.09375, 0.75, 0.09375, 0.8125, 0.0625, 0.8125, 0.0625, 0.75, 0.0625, 0.75, 0.0625, 0.8125, 0.03125, 0.8125, 0.03125, 0.75, 0.03125, 0.75, 0.03125, 0.8125, 0.0, 0.8125, 0.0, 0.75, 1.0, 0.625, 1.0, 0.6875, 0.9688, 0.6875, 0.9688, 0.625, 0.9688, 0.625, 0.9688, 0.6875, 0.9375, 0.6875, 0.9375, 0.625, 0.9375, 0.625, 0.9375, 0.6875, 0.9062, 0.6875, 0.9062, 0.625, 0.9062, 0.625, 0.9062, 0.6875, 0.875, 0.6875, 0.875, 0.625, 0.875, 0.625, 0.875, 0.6875, 0.8438, 0.6875, 0.8438, 0.625, 0.8438, 0.625, 0.8438, 0.6875, 0.8125, 0.6875, 0.8125, 0.625, 0.8125, 0.625, 0.8125, 0.6875, 0.7812, 0.6875, 0.7812, 0.625, 0.7812, 0.625, 0.7812, 0.6875, 0.75, 0.6875, 0.75, 0.625, 0.75, 0.625, 0.75, 0.6875, 0.7188, 0.6875, 0.7188, 0.625, 0.7188, 0.625, 0.7188, 0.6875, 0.6875, 0.6875, 0.6875, 0.625, 0.6875, 0.625, 0.6875, 0.6875, 0.6562, 0.6875, 0.6562, 0.625, 0.6562, 0.625, 0.6562, 0.6875, 0.625, 0.6875, 0.625, 0.625, 0.625, 0.625, 0.625, 0.6875, 0.5938, 0.6875, 0.5938, 0.625, 0.5938, 0.625, 0.5938, 0.6875, 0.5625, 0.6875, 0.5625, 0.625, 0.5625, 0.625, 0.5625, 0.6875, 0.5312, 0.6875, 0.5312, 0.625, 0.5312, 0.625, 0.5312, 0.6875, 0.5, 0.6875, 0.5, 0.625, 0.5, 0.625, 0.5, 0.6875, 0.4688, 0.6875, 0.4688, 0.625, 0.4688, 0.625, 0.4688, 0.6875, 0.4375, 0.6875, 0.4375, 0.625, 0.4375, 0.625, 0.4375, 0.6875, 0.4062, 0.6875, 0.4062, 0.625, 0.4062, 0.625, 0.4062, 0.6875, 0.375, 0.6875, 0.375, 0.625, 0.375, 0.625, 0.375, 0.6875, 0.3438, 0.6875, 0.3438, 0.625, 0.3438, 0.625, 0.3438, 0.6875, 0.3125, 0.6875, 0.3125, 0.625, 0.3125, 0.625, 0.3125, 0.6875, 0.2812, 0.6875, 0.2812, 0.625, 0.2812, 0.625, 0.2812, 0.6875, 0.25, 0.6875, 0.25, 0.625, 0.25, 0.625, 0.25, 0.6875, 0.2188, 0.6875, 0.2188, 0.625, 0.2188, 0.625, 0.2188, 0.6875, 0.1875, 0.6875, 0.1875, 0.625, 0.1875, 0.625, 0.1875, 0.6875, 0.1562, 0.6875, 0.1562, 0.625, 0.1562, 0.625, 0.1562, 0.6875, 0.125, 0.6875, 0.125, 0.625, 0.125, 0.625, 0.125, 0.6875, 0.09375, 0.6875, 0.09375, 0.625, 0.09375, 0.625, 0.09375, 0.6875, 0.0625, 0.6875, 0.0625, 0.625, 0.0625, 0.625, 0.0625, 0.6875, 0.03125, 0.6875, 0.03125, 0.625, 0.03125, 0.625, 0.03125, 0.6875, 0.0, 0.6875, 0.0, 0.625, 0.03125, 0.5, 0.03125, 0.5625, 0.0, 0.5625, 0.0, 0.5, 0.0625, 0.5, 0.0625, 0.5625, 0.03125, 0.5625, 0.03125, 0.5, 0.09375, 0.5, 0.09375, 0.5625, 0.0625, 0.5625, 0.0625, 0.5, 0.125, 0.5, 0.125, 0.5625, 0.09375, 0.5625, 0.09375, 0.5, 0.1562, 0.5, 0.1562, 0.5625, 0.125, 0.5625, 0.125, 0.5, 0.1875, 0.5, 0.1875, 0.5625, 0.1562, 0.5625, 0.1562, 0.5, 0.2188, 0.5, 0.2188, 0.5625, 0.1875, 0.5625, 0.1875, 0.5, 0.25, 0.5, 0.25, 0.5625, 0.2188, 0.5625, 0.2188, 0.5, 0.2812, 0.5, 0.2812, 0.5625, 0.25, 0.5625, 0.25, 0.5, 0.3125, 0.5, 0.3125, 0.5625, 0.2812, 0.5625, 0.2812, 0.5, 0.3438, 0.5, 0.3438, 0.5625, 0.3125, 0.5625, 0.3125, 0.5, 0.375, 0.5, 0.375, 0.5625, 0.3438, 0.5625, 0.3438, 0.5, 0.4062, 0.5, 0.4062, 0.5625, 0.375, 0.5625, 0.375, 0.5, 0.4375, 0.5, 0.4375, 0.5625, 0.4062, 0.5625, 0.4062, 0.5, 0.4688, 0.5, 0.4688, 0.5625, 0.4375, 0.5625, 0.4375, 0.5, 0.5, 0.5, 0.5, 0.5625, 0.4688, 0.5625, 0.4688, 0.5, 0.5312, 0.5, 0.5312, 0.5625, 0.5, 0.5625, 0.5, 0.5, 0.5625, 0.5, 0.5625, 0.5625, 0.5312, 0.5625, 0.5312, 0.5, 0.5938, 0.5, 0.5938, 0.5625, 0.5625, 0.5625, 0.5625, 0.5, 0.625, 0.5, 0.625, 0.5625, 0.5938, 0.5625, 0.5938, 0.5, 0.6562, 0.5, 0.6562, 0.5625, 0.625, 0.5625, 0.625, 0.5, 0.6875, 0.5, 0.6875, 0.5625, 0.6562, 0.5625, 0.6562, 0.5, 0.7188, 0.5, 0.7188, 0.5625, 0.6875, 0.5625, 0.6875, 0.5, 0.75, 0.5, 0.75, 0.5625, 0.7188, 0.5625, 0.7188, 0.5, 0.7812, 0.5, 0.7812, 0.5625, 0.75, 0.5625, 0.75, 0.5, 0.8125, 0.5, 0.8125, 0.5625, 0.7812, 0.5625, 0.7812, 0.5, 0.8438, 0.5, 0.8438, 0.5625, 0.8125, 0.5625, 0.8125, 0.5, 0.875, 0.5, 0.875, 0.5625, 0.8438, 0.5625, 0.8438, 0.5, 0.9062, 0.5, 0.9062, 0.5625, 0.875, 0.5625, 0.875, 0.5, 0.9375, 0.5, 0.9375, 0.5625, 0.9062, 0.5625, 0.9062, 0.5, 0.9688, 0.5, 0.9688, 0.5625, 0.9375, 0.5625, 0.9375, 0.5, 1.0, 0.5, 1.0, 0.5625, 0.9688, 0.5625, 0.9688, 0.5])
me_cube_001.materials.append(mat_material)
me_cube_001.use_mirror_vertex_groups = False
me_cube_001.update()
arm_armature = bpy.data.armatures.new('Armature')  # bones are not reproduced

# ---- objects
ob_hotdog = bpy.data.objects.new('hotdog', me_cube_001)
ob_armature = bpy.data.objects.new('Armature', arm_armature)

# ---- transforms, parenting, visibility, modifiers, constraints
ob_hotdog.parent = ob_armature
ob_hotdog.matrix_parent_inverse = Matrix(((0.3312, 0.0, 0.0, -0.0), (0.0, -1.448e-08, 0.3312, 0.0), (0.0, -0.3312, -1.448e-08, 0.0), (-0.0, 0.0, -0.0, 1.0)))
ob_hotdog.location = (0.0, 0.0, 0.0)
ob_hotdog.lock_rotations_4d = False
ob_hotdog.empty_display_type = 'ARROWS'
ob_hotdog.lineart.crease_threshold = 0.0
_vg = ob_hotdog.vertex_groups.new(name='middledog')
for _i, _w in zip([352, 353, 354, 355, 356, 357, 358, 359, 360, 361, 362, 363, 364, 365, 366, 367, 368, 369, 370, 371, 372, 373, 374, 375, 376, 377, 378, 379, 380, 381, 382, 383, 448, 449, 450, 451, 452, 453, 454, 455, 456, 457, 458, 459, 460, 461, 462, 463, 464, 465, 466, 467, 468, 469, 470, 471, 472, 473, 474, 475, 476, 477, 478, 479, 480, 481, 482, 483, 484, 485, 486, 487, 488, 489, 490, 491, 492, 493, 494, 495, 496, 497, 498, 499, 500, 501, 502, 503, 504, 505, 506, 507, 508, 509, 510, 511], [0.487, 0.487, 0.487, 0.487, 0.487, 0.487, 0.487, 0.487, 0.487, 0.487, 0.487, 0.487, 0.487, 0.487, 0.487, 0.487, 0.487, 0.487, 0.487, 0.487, 0.487, 0.487, 0.487, 0.487, 0.487, 0.487, 0.487, 0.487, 0.487, 0.487, 0.487, 0.487, 0.2435, 0.2435, 0.2435, 0.2435, 0.2435, 0.2435, 0.2435, 0.2435, 0.2435, 0.2435, 0.2435, 0.2435, 0.2435, 0.2435, 0.2435, 0.2435, 0.2435, 0.2435, 0.2435, 0.2435, 0.2435, 0.2435, 0.2435, 0.2435, 0.2435, 0.2435, 0.2435, 0.2435, 0.2435, 0.2435, 0.2435, 0.2435, 0.2435, 0.2435, 0.2435, 0.2435, 0.2435, 0.2435, 0.2435, 0.2435, 0.2435, 0.2435, 0.2435, 0.2435, 0.2435, 0.2435, 0.2435, 0.2435, 0.2435, 0.2435, 0.2435, 0.2435, 0.2435, 0.2435, 0.2435, 0.2435, 0.2435, 0.2435, 0.2435, 0.2435, 0.2435, 0.2435, 0.2435, 0.2435]): _vg.add([_i], _w, 'REPLACE')
_vg = ob_hotdog.vertex_groups.new(name='topdog')
for _i, _w in zip([0, 2, 4, 6, 8, 10, 12, 14, 16, 18, 20, 22, 24, 26, 28, 30, 32, 34, 36, 38, 40, 42, 44, 46, 48, 50, 52, 54, 56, 58, 60, 62, 64, 65, 66, 67, 68, 69, 70, 71, 72, 73, 74, 75, 76, 77, 78, 79, 80, 81, 82, 83, 84, 85, 86, 87, 88, 89, 90, 91, 92, 93, 94, 95, 96, 97, 98, 99, 100, 101, 102, 103, 104, 105, 106, 107, 108, 109, 110, 111, 112, 113, 114, 115, 116, 117, 118, 119, 120, 121, 122, 123, 124, 125, 126, 127, 128, 129, 130, 131, 132, 133, 134, 135, 136, 137, 138, 139, 140, 141, 142, 143, 144, 145, 146, 147, 148, 149, 150, 151, 152, 153, 154, 155, 156, 157, 158, 159, 160, 161, 162, 163, 164, 165, 166, 167, 168, 169, 170, 171, 172, 173, 174, 175, 176, 177, 178, 179, 180, 181, 182, 183, 184, 185, 186, 187, 188, 189, 190, 191, 320, 321, 322, 323, 324, 325, 326, 327, 328, 329, 330, 331, 332, 333, 334, 335, 336, 337, 338, 339, 340, 341, 342, 343, 344, 345, 346, 347, 348, 349, 350, 351, 384, 385, 386, 387, 388, 389, 390, 391, 392, 393, 394, 395, 396, 397, 398, 399, 400, 401, 402, 403, 404, 405, 406, 407, 408, 409, 410, 411, 412, 413, 414, 415, 416, 417, 418, 419, 420, 421, 422, 423, 424, 425, 426, 427, 428, 429, 430, 431, 432, 433, 434, 435, 436, 437, 438, 439, 440, 441, 442, 443, 444, 445, 446, 447], [0.9943, 0.9943, 0.9943, 0.9943, 0.9943, 0.9943, 0.9943, 0.9943, 0.9943, 0.9943, 0.9943, 0.9943, 0.9943, 0.9943, 0.9943, 0.9943, 0.9943, 0.9943, 0.9943, 0.9943, 0.9943, 0.9943, 0.9943, 0.9943, 0.9943, 0.9943, 0.9943, 0.9943, 0.9943, 0.9943, 0.9943, 0.9943, 0.9959, 0.9959, 0.9959, 0.9959, 0.9959, 0.9959, 0.9959, 0.9959, 0.9959, 0.9959, 0.9959, 0.9959, 0.9959, 0.9959, 0.9959, 0.9959, 0.9959, 0.9959, 0.9959, 0.9959, 0.9959, 0.9959, 0.9959, 0.9959, 0.9959, 0.9959, 0.9959, 0.9959, 0.9959, 0.9959, 0.9959, 0.9959, 0.9971, 0.9971, 0.9971, 0.9971, 0.9971, 0.9971, 0.9971, 0.9971, 0.9971, 0.9971, 0.9971, 0.9971, 0.9971, 0.9971, 0.9971, 0.9971, 0.9971, 0.9971, 0.9971, 0.9971, 0.9971, 0.9971, 0.9971, 0.9971, 0.9971, 0.9971, 0.9971, 0.9971, 0.9971, 0.9971, 0.9971, 0.9971, 0.998, 0.998, 0.998, 0.998, 0.998, 0.998, 0.998, 0.998, 0.998, 0.998, 0.998, 0.998, 0.998, 0.998, 0.998, 0.998, 0.998, 0.998, 0.998, 0.998, 0.998, 0.998, 0.998, 0.998, 0.998, 0.998, 0.998, 0.998, 0.998, 0.998, 0.998, 0.998, 0.9987, 0.9987, 0.9987, 0.9987, 0.9987, 0.9988, 0.9987, 0.9987, 0.9987, 0.9987, 0.9987, 0.9987, 0.9987, 0.9987, 0.9987, 0.9987, 0.9987, 0.9987, 0.9987, 0.9987, 0.9987, 0.9987, 0.9987, 0.9987, 0.9987, 0.9987, 0.9987, 0.9987, 0.9988, 0.9988, 0.9987, 0.9988, 0.5, 0.5, 0.5, 0.5, 0.5, 0.5, 0.5, 0.5, 0.5, 0.5, 0.5, 0.5, 0.5, 0.5, 0.5, 0.5, 0.5, 0.5, 0.5, 0.5, 0.5, 0.5, 0.5, 0.5, 0.5, 0.5, 0.5, 0.5, 0.5, 0.5, 0.5, 0.5, 0.9541, 0.9541, 0.9541, 0.9541, 0.9541, 0.9541, 0.9541, 0.9541, 0.9541, 0.9541, 0.9541, 0.9541, 0.9541, 0.9541, 0.9541, 0.9541, 0.9541, 0.9541, 0.9541, 0.9541, 0.9541, 0.9541, 0.9541, 0.9541, 0.9541, 0.9541, 0.9541, 0.9541, 0.9541, 0.9541, 0.9541, 0.9541, 0.04113, 0.04118, 0.04115, 0.04113, 0.04122, 0.04116, 0.04104, 0.04114, 0.0412, 0.04121, 0.0411, 0.04114, 0.04123, 0.0412, 0.04122, 0.04116, 0.04115, 0.04114, 0.04113, 0.04113, 0.04114, 0.0411, 0.04119, 0.04121, 0.04123, 0.04119, 0.04113, 0.04106, 0.04106, 0.04113, 0.04118, 0.04113]): _vg.add([_i], _w, 'REPLACE')
_vg = ob_hotdog.vertex_groups.new(name='lowdog')
for _i, _w in zip([1, 3, 5, 7, 9, 11, 13, 15, 17, 19, 21, 23, 25, 27, 29, 31, 33, 35, 37, 39, 41, 43, 45, 47, 49, 51, 53, 55, 57, 59, 61, 63, 192, 193, 194, 195, 196, 197, 198, 199, 200, 201, 202, 203, 204, 205, 206, 207, 208, 209, 210, 211, 212, 213, 214, 215, 216, 217, 218, 219, 220, 221, 222, 223, 224, 225, 226, 227, 228, 229, 230, 231, 232, 233, 234, 235, 236, 237, 238, 239, 240, 241, 242, 243, 244, 245, 246, 247, 248, 249, 250, 251, 252, 253, 254, 255, 256, 257, 258, 259, 260, 261, 262, 263, 264, 265, 266, 267, 268, 269, 270, 271, 272, 273, 274, 275, 276, 277, 278, 279, 280, 281, 282, 283, 284, 285, 286, 287, 352, 353, 354, 355, 356, 357, 358, 359, 360, 361, 362, 363, 364, 365, 366, 367, 368, 369, 370, 371, 372, 373, 374, 375, 376, 377, 378, 379, 380, 381, 382, 383, 448, 449, 450, 451, 452, 453, 454, 455, 456, 457, 458, 459, 460, 461, 462, 463, 464, 465, 466, 467, 468, 469, 470, 471, 472, 473, 474, 475, 476, 477, 478, 479, 480, 481, 482, 483, 484, 485, 486, 487, 488, 489, 490, 491, 492, 493, 494, 495, 496, 497, 498, 499, 500, 501, 502, 503, 504, 505, 506, 507, 508, 509, 510, 511], [0.9941, 0.9941, 0.9941, 0.9941, 0.9941, 0.9941, 0.9941, 0.9941, 0.9941, 0.9941, 0.9941, 0.9941, 0.9941, 0.9941, 0.9941, 0.9941, 0.9941, 0.9941, 0.9941, 0.9941, 0.9941, 0.9941, 0.9941, 0.9941, 0.9941, 0.9941, 0.9941, 0.9941, 0.9941, 0.9941, 0.9941, 0.9941, 0.9965, 0.9965, 0.9965, 0.9965, 0.9965, 0.9965, 0.9965, 0.9965, 0.9965, 0.9965, 0.9965, 0.9965, 0.9965, 0.9965, 0.9965, 0.9965, 0.9965, 0.9965, 0.9965, 0.9965, 0.9965, 0.9965, 0.9965, 0.9965, 0.9965, 0.9965, 0.9965, 0.9965, 0.9965, 0.9965, 0.9965, 0.9965, 0.998, 0.998, 0.998, 0.998, 0.998, 0.998, 0.998, 0.998, 0.998, 0.998, 0.998, 0.998, 0.998, 0.998, 0.998, 0.998, 0.998, 0.998, 0.998, 0.998, 0.998, 0.998, 0.998, 0.998, 0.998, 0.998, 0.998, 0.998, 0.998, 0.998, 0.998, 0.998, 0.9988, 0.9988, 0.9988, 0.9988, 0.9989, 0.9988, 0.9988, 0.9988, 0.9988, 0.9988, 0.9988, 0.9988, 0.9988, 0.9989, 0.9988, 0.9989, 0.9988, 0.9988, 0.9988, 0.9988, 0.9988, 0.9988, 0.9988, 0.9989, 0.9988, 0.9988, 0.9988, 0.9988, 0.9988, 0.9988, 0.9988, 0.9988, 0.5, 0.5, 0.5, 0.5, 0.5, 0.5, 0.5, 0.5, 0.5, 0.5, 0.5, 0.5, 0.5, 0.5, 0.5, 0.5, 0.5, 0.5, 0.5, 0.5, 0.5, 0.5, 0.5, 0.5, 0.5, 0.5, 0.5, 0.5, 0.5, 0.5, 0.5, 0.5, 0.04113, 0.04113, 0.04118, 0.04115, 0.04113, 0.04122, 0.04116, 0.04104, 0.04114, 0.0412, 0.04121, 0.0411, 0.04114, 0.04123, 0.0412, 0.04122, 0.04116, 0.04115, 0.04114, 0.04113, 0.04113, 0.04114, 0.0411, 0.04119, 0.04121, 0.04123, 0.04119, 0.04113, 0.04106, 0.04106, 0.04113, 0.04118, 0.954, 0.954, 0.954, 0.954, 0.954, 0.954, 0.954, 0.954, 0.954, 0.954, 0.954, 0.954, 0.954, 0.954, 0.954, 0.954, 0.954, 0.954, 0.954, 0.954, 0.954, 0.954, 0.954, 0.954, 0.954, 0.954, 0.954, 0.954, 0.954, 0.954, 0.954, 0.954]): _vg.add([_i], _w, 'REPLACE')
_vg = ob_hotdog.vertex_groups.new(name='toptopdog')
for _i, _w in zip([0, 2, 4, 6, 8, 10, 12, 14, 16, 18, 20, 22, 24, 26, 28, 30, 32, 34, 36, 38, 40, 42, 44, 46, 48, 50, 52, 54, 56, 58, 60, 62, 64, 65, 66, 67, 68, 69, 70, 71, 72, 73, 74, 75, 76, 77, 78, 79, 80, 81, 82, 83, 84, 85, 86, 87, 88, 89, 90, 91, 92, 93, 94, 95, 96, 97, 98, 99, 100, 101, 102, 103, 104, 105, 106, 107, 108, 109, 110, 111, 112, 113, 114, 115, 116, 117, 118, 119, 120, 121, 122, 123, 124, 125, 126, 127, 128, 129, 130, 131, 132, 133, 134, 135, 136, 137, 138, 139, 140, 141, 142, 143, 144, 145, 146, 147, 148, 149, 150, 151, 152, 153, 154, 155, 156, 157, 158, 159, 160, 161, 162, 163, 164, 165, 166, 167, 168, 169, 170, 171, 172, 173, 174, 175, 176, 177, 178, 179, 180, 181, 182, 183, 184, 185, 186, 187, 188, 189, 190, 191, 320, 321, 322, 323, 324, 325, 326, 327, 328, 329, 330, 331, 332, 333, 334, 335, 336, 337, 338, 339, 340, 341, 342, 343, 344, 345, 346, 347, 348, 349, 350, 351, 384, 385, 386, 387, 388, 389, 390, 391, 392, 393, 394, 395, 396, 397, 398, 399, 400, 401, 402, 403, 404, 405, 406, 407, 408, 409, 410, 411, 412, 413, 414, 415, 416, 417, 418, 419, 420, 421, 422, 423, 424, 425, 426, 427, 428, 429, 430, 431, 432, 433, 434, 435, 436, 437, 438, 439, 440, 441, 442, 443, 444, 445, 446, 447], [0.9789, 0.9789, 0.9789, 0.9789, 0.9789, 0.9789, 0.9789, 0.9789, 0.9789, 0.9789, 0.9789, 0.9789, 0.9789, 0.9789, 0.9789, 0.9789, 0.9789, 0.9789, 0.9789, 0.9789, 0.9789, 0.9789, 0.9789, 0.9789, 0.9789, 0.9789, 0.9789, 0.9789, 0.9789, 0.9789, 0.9789, 0.9789, 0.9849, 0.9849, 0.9849, 0.9849, 0.9849, 0.9849, 0.9849, 0.9849, 0.9849, 0.9849, 0.9849, 0.9849, 0.9849, 0.9849, 0.9849, 0.9849, 0.9849, 0.9849, 0.9849, 0.9849, 0.9849, 0.9849, 0.9849, 0.9849, 0.9849, 0.9849, 0.9849, 0.9849, 0.9849, 0.9849, 0.9849, 0.9849, 0.9893, 0.9893, 0.9893, 0.9893, 0.9893, 0.9893, 0.9893, 0.9893, 0.9893, 0.9893, 0.9893, 0.9893, 0.9893, 0.9893, 0.9893, 0.9893, 0.9893, 0.9893, 0.9893, 0.9893, 0.9893, 0.9893, 0.9893, 0.9893, 0.9893, 0.9893, 0.9893, 0.9893, 0.9893, 0.9893, 0.9893, 0.9893, 0.9927, 0.9927, 0.9927, 0.9927, 0.9927, 0.9927, 0.9927, 0.9927, 0.9927, 0.9927, 0.9927, 0.9927, 0.9927, 0.9927, 0.9927, 0.9927, 0.9927, 0.9927, 0.9927, 0.9927, 0.9927, 0.9927, 0.9927, 0.9927, 0.9927, 0.9927, 0.9927, 0.9927, 0.9927, 0.9927, 0.9927, 0.9927, 0.9952, 0.9952, 0.9952, 0.9952, 0.9954, 0.9956, 0.9954, 0.9952, 0.9954, 0.9952, 0.9952, 0.9952, 0.9952, 0.9952, 0.9952, 0.9954, 0.9952, 0.9954, 0.9952, 0.9952, 0.9952, 0.9952, 0.9952, 0.9954, 0.9954, 0.9952, 0.9952, 0.9954, 0.9956, 0.9956, 0.9952, 0.9956, 0.4999, 0.4999, 0.4999, 0.4999, 0.4999, 0.4999, 0.4999, 0.4999, 0.4999, 0.4999, 0.4999, 0.4999, 0.4999, 0.4999, 0.4999, 0.4999, 0.4999, 0.4999, 0.4999, 0.4999, 0.4999, 0.4999, 0.4999, 0.4999, 0.4999, 0.4999, 0.4999, 0.4999, 0.4999, 0.4999, 0.4999, 0.4999, 0.7394, 0.7394, 0.7394, 0.7394, 0.7394, 0.7394, 0.7394, 0.7394, 0.7394, 0.7394, 0.7394, 0.7394, 0.7394, 0.7394, 0.7394, 0.7394, 0.7394, 0.7394, 0.7394, 0.7394, 0.7394, 0.7394, 0.7394, 0.7394, 0.7394, 0.7394, 0.7394, 0.7394, 0.7394, 0.7394, 0.7394, 0.7394, 0.2499, 0.2499, 0.2499, 0.2499, 0.2499, 0.2499, 0.2499, 0.2499, 0.2499, 0.2499, 0.2499, 0.2499, 0.2499, 0.2499, 0.2499, 0.2499, 0.2499, 0.2499, 0.2499, 0.2499, 0.2499, 0.2499, 0.2499, 0.2499, 0.2499, 0.2499, 0.2499, 0.2499, 0.2499, 0.2499, 0.2499, 0.2499]): _vg.add([_i], _w, 'REPLACE')
_vg = ob_hotdog.vertex_groups.new(name='midtopdog')
for _i, _w in zip([288, 289, 290, 291, 292, 293, 295, 296, 297, 298, 299, 300, 301, 302, 303, 304, 305, 306, 307, 308, 309, 310, 311, 312, 313, 314, 317, 318, 319, 320, 321, 322, 323, 324, 325, 326, 327, 328, 329, 330, 331, 332, 333, 334, 335, 336, 337, 338, 339, 340, 341, 342, 343, 344, 345, 346, 347, 348, 349, 350, 351, 384, 385, 386, 387, 388, 389, 390, 391, 392, 393, 394, 395, 396, 397, 398, 399, 400, 401, 402, 403, 404, 405, 406, 407, 408, 409, 410, 411, 412, 413, 414, 415, 416, 417, 418, 419, 420, 421, 422, 423, 424, 425, 426, 427, 428, 429, 430, 431, 432, 433, 434, 435, 436, 437, 438, 439, 440, 441, 442, 443, 444, 445, 446, 447, 448, 449, 451, 452, 454, 456, 464, 465, 466, 467, 468, 475, 478], [0.3414, 0.305, 0.3327, 0.3409, 0.1952, 0.3234, 0.3374, 0.2683, 0.1066, 0.01463, 0.05345, 0.144, 0.2683, 0.1952, 0.3234, 0.3327, 0.3374, 0.3409, 0.3414, 0.05345, 0.01463, 0.07754, 0.1066, 0.144, 0.07754, 0.3397, 0.3397, 0.305, 0.3416, 0.4969, 0.4969, 0.4966, 0.4968, 0.4969, 0.4964, 0.4967, 0.4958, 0.4968, 0.4965, 0.4961, 0.4958, 0.4959, 0.4962, 0.4965, 0.4964, 0.4967, 0.4968, 0.4968, 0.4969, 0.4969, 0.4959, 0.4958, 0.496, 0.4961, 0.4962, 0.496, 0.4969, 0.4958, 0.4958, 0.4969, 0.4966, 0.0413, 0.0413, 0.04124, 0.04127, 0.0413, 0.04121, 0.04126, 0.04112, 0.04128, 0.04122, 0.04117, 0.04113, 0.04114, 0.04119, 0.04122, 0.04121, 0.04126, 0.04127, 0.04128, 0.0413, 0.0413, 0.04114, 0.04113, 0.04115, 0.04117, 0.04119, 0.04115, 0.04129, 0.04112, 0.04112, 0.04129, 0.04124, 0.8936, 0.8876, 0.8912, 0.8934, 0.8815, 0.8897, 0.8677, 0.8922, 0.8848, 0.8753, 0.8691, 0.8707, 0.8782, 0.8848, 0.8815, 0.8897, 0.8912, 0.8922, 0.8934, 0.8936, 0.8707, 0.8691, 0.8728, 0.8753, 0.8782, 0.8728, 0.8929, 0.8681, 0.8681, 0.8929, 0.8876, 0.8937, 0.01072, 0.01057, 0.005739, 0.01009, 0.002717, 0.00783, 0.002717, 0.005739, 0.00783, 0.01009, 0.01057, 0.009222, 0.009222]): _vg.add([_i], _w, 'REPLACE')
_vg = ob_hotdog.vertex_groups.new(name='midlowdog')
for _i, _w in zip([288, 289, 290, 291, 292, 293, 295, 296, 297, 298, 299, 300, 301, 302, 303, 304, 305, 306, 307, 308, 309, 310, 311, 312, 313, 314, 317, 318, 319, 352, 353, 354, 355, 356, 357, 358, 359, 360, 361, 362, 363, 364, 365, 366, 367, 368, 369, 370, 371, 372, 373, 374, 375, 376, 377, 378, 379, 380, 381, 382, 383, 416, 418, 419, 421, 423, 431, 432, 433, 434, 435, 442, 445, 447, 448, 449, 450, 451, 452, 453, 454, 455, 456, 457, 458, 459, 460, 461, 462, 463, 464, 465, 466, 467, 468, 469, 470, 471, 472, 473, 474, 475, 476, 477, 478, 479, 480, 481, 482, 483, 484, 485, 486, 487, 488, 489, 490, 491, 492, 493, 494, 495, 496, 497, 498, 499, 500, 501, 502, 503, 504, 505, 506, 507, 508, 509, 510, 511], [0.3414, 0.305, 0.3327, 0.3409, 0.1952, 0.3234, 0.3374, 0.2683, 0.1066, 0.01463, 0.05345, 0.144, 0.2683, 0.1952, 0.3234, 0.3327, 0.3374, 0.3409, 0.3414, 0.05345, 0.01463, 0.07754, 0.1066, 0.144, 0.07754, 0.3397, 0.3397, 0.305, 0.3416, 0.4969, 0.4966, 0.4968, 0.4969, 0.4964, 0.4967, 0.4958, 0.4968, 0.4965, 0.4961, 0.4958, 0.4959, 0.4962, 0.4965, 0.4964, 0.4967, 0.4968, 0.4968, 0.4969, 0.4969, 0.4959, 0.4958, 0.496, 0.4961, 0.4962, 0.496, 0.4969, 0.4958, 0.4958, 0.4969, 0.4966, 0.4969, 0.01057, 0.005739, 0.01009, 0.002717, 0.00783, 0.002717, 0.005739, 0.00783, 0.01009, 0.01057, 0.009222, 0.009222, 0.01072, 0.8937, 0.8936, 0.8876, 0.8912, 0.8934, 0.8815, 0.8897, 0.8677, 0.8922, 0.8848, 0.8753, 0.8691, 0.8707, 0.8782, 0.8848, 0.8815, 0.8897, 0.8912, 0.8922, 0.8934, 0.8936, 0.8707, 0.8691, 0.8728, 0.8753, 0.8782, 0.8728, 0.8929, 0.8681, 0.8681, 0.8929, 0.8876, 0.04133, 0.04128, 0.0413, 0.04133, 0.04124, 0.04129, 0.04115, 0.04132, 0.04126, 0.0412, 0.04116, 0.04117, 0.04122, 0.04126, 0.04124, 0.04129, 0.0413, 0.04132, 0.04133, 0.04133, 0.04117, 0.04116, 0.04118, 0.0412, 0.04122, 0.04118, 0.04132, 0.04115, 0.04115, 0.04132, 0.04128, 0.04133]): _vg.add([_i], _w, 'REPLACE')
_vg = ob_hotdog.vertex_groups.new(name='root')
for _i, _w in zip([288, 289, 290, 291, 292, 293, 294, 295, 296, 297, 298, 299, 300, 301, 302, 303, 304, 305, 306, 307, 308, 309, 310, 311, 312, 313, 314, 315, 316, 317, 318, 319, 416, 417, 418, 419, 420, 421, 422, 423, 424, 425, 426, 427, 428, 429, 430, 431, 432, 433, 434, 435, 436, 437, 438, 439, 440, 441, 442, 443, 444, 445, 446, 447, 448, 449, 450, 451, 452, 453, 454, 455, 456, 457, 458, 459, 460, 461, 462, 463, 464, 465, 466, 467, 468, 469, 470, 471, 472, 473, 474, 475, 476, 477, 478, 479], [0.314, 0.3864, 0.3313, 0.315, 0.6046, 0.3497, 1.0, 0.322, 0.4594, 0.7816, 0.9328, 0.8893, 0.7065, 0.4594, 0.6046, 0.3497, 0.3313, 0.322, 0.315, 0.314, 0.8893, 0.9328, 0.8402, 0.7816, 0.7065, 0.8402, 0.3173, 0.9717, 0.9717, 0.3173, 0.3864, 0.3137, 0.01077, 0.03477, 0.02039, 0.01172, 0.05453, 0.0264, 0.08237, 0.01622, 0.0458, 0.06692, 0.07937, 0.07614, 0.06105, 0.0458, 0.05453, 0.0264, 0.02039, 0.01622, 0.01172, 0.01077, 0.07614, 0.07937, 0.07197, 0.06692, 0.06104, 0.07197, 0.01345, 0.08154, 0.08154, 0.01345, 0.03477, 0.01047, 0.01047, 0.01077, 0.03477, 0.02039, 0.01172, 0.05453, 0.0264, 0.08236, 0.01622, 0.0458, 0.06692, 0.07937, 0.07614, 0.06104, 0.0458, 0.05453, 0.0264, 0.02039, 0.01622, 0.01172, 0.01077, 0.07614, 0.07937, 0.07197, 0.06692, 0.06104, 0.07197, 0.01345, 0.08153, 0.08153, 0.01345, 0.03477]): _vg.add([_i], _w, 'REPLACE')
_m = ob_hotdog.modifiers.new('Armature.001', 'ARMATURE')
_m = ob_hotdog.modifiers.new('Armature', 'ARMATURE')
_m = ob_hotdog.modifiers.new('Armature.002', 'ARMATURE')
_m.object = ob_armature
ob_armature.location = (0.0, 0.0, 0.0)
ob_armature.rotation_euler = (1.571, -0.0, 0.0)
ob_armature.scale = (3.019, 3.019, 3.019)
ob_armature.show_in_front = True

# ---- collection membership
col_collection.objects.link(ob_hotdog)
col_collection.objects.link(ob_armature)

# ---- scene / render settings (as saved in the file)
scene.frame_start = 1; scene.frame_end = 250; scene.frame_set(1)
scene.render.engine = 'BLENDER_EEVEE_NEXT'
scene.cycles.sampling_pattern = 'TABULATED_SOBOL'
scene.cycles.use_light_tree = False
scene.view_settings.view_transform = 'Filmic'
bpy.context.view_layer.update()

# ---- added for rendering (the .blend has no active camera and no usable light): camera, sun
cam_auto = bpy.data.cameras.new('AutoCamera')
cam_auto.lens = 50.0
cam_auto.sensor_width = 36.0
cam_auto.clip_end = 1000.0
ob_auto_camera = bpy.data.objects.new('AutoCamera', cam_auto)
scene.collection.objects.link(ob_auto_camera)
ob_auto_camera.location = (12.2236, -14.6684, 9.79633)
ob_auto_camera.rotation_euler = (1.09748, -7.21219e-08, 0.694738)
scene.camera = ob_auto_camera
light_auto_sun = bpy.data.lights.new('AutoSun', 'SUN')
light_auto_sun.energy = 3.0
light_auto_sun.angle = 0.0523599
ob_auto_sun = bpy.data.objects.new('AutoSun', light_auto_sun)
scene.collection.objects.link(ob_auto_sun)
ob_auto_sun.rotation_euler = (0.872665, 0.174533, 0.523599)
bpy.context.view_layer.update()
